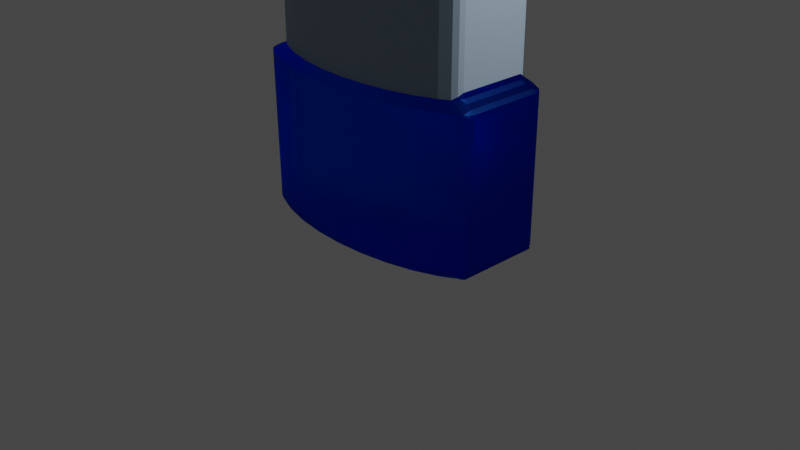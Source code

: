 # Source: blend.blend  (saved by Blender 3.3.6; exported with 4.5.12 LTS)
import bpy
from mathutils import Matrix  # noqa: F401  (used for matrix-valued properties, if any)

bpy.ops.wm.read_factory_settings(use_empty=True)
scene = bpy.context.scene
scene.name = 'Scene'

# ---- collections
col_collection = bpy.data.collections.new('Collection'); scene.collection.children.link(col_collection)

# ---- materials (node trees are filled in below, after node groups)
mat_x = bpy.data.materials.new('材质')
mat_001 = bpy.data.materials.new('材质.001')
mat_001.use_transparent_shadow = False
mat_002 = bpy.data.materials.new('材质.002')
mat_002.use_transparent_shadow = False

# ---- material node trees
mat_x.use_nodes = True; mat_x.node_tree.nodes.clear()
_N = mat_x.node_tree.nodes; _L = mat_x.node_tree.links
n0 = _N.new('ShaderNodeOutputMaterial'); n0.name = 'Material Output'; n0.location = (300, 300)
n1 = _N.new('ShaderNodeBsdfGlass'); n1.name = '玻璃 BSDF'; n1.location = (10, 300)
n1.distribution = 'BECKMANN'
n1.inputs[0].default_value = (0.03657, 0.2492, 1.0, 1.0)
n1.inputs[1].default_value = 0.5
n1.inputs[2].default_value = 1.45
_L.new(n1.outputs[0], n0.inputs[0])
n0.is_active_output = True
mat_001.use_nodes = True; mat_001.node_tree.nodes.clear()
_N = mat_001.node_tree.nodes; _L = mat_001.node_tree.links
n0 = _N.new('ShaderNodeBsdfPrincipled'); n0.name = 'Principled BSDF'; n0.location = (10, 300)
n0.distribution = 'GGX'
n0.subsurface_method = 'RANDOM_WALK_SKIN'
n0.inputs[0].default_value = (0.0009502, 0.0006245, 0.008383, 1.0)
n0.inputs[3].default_value = 1.45
n0.inputs[27].default_value = (0.0, 0.0, 0.0, 1.0)
n0.inputs[28].default_value = 1.0
n1 = _N.new('ShaderNodeOutputMaterial'); n1.name = 'Material Output'; n1.location = (300, 300)
_L.new(n0.outputs[0], n1.inputs[0])
n1.is_active_output = True
mat_002.use_nodes = True; mat_002.node_tree.nodes.clear()
_N = mat_002.node_tree.nodes; _L = mat_002.node_tree.links
n0 = _N.new('ShaderNodeBsdfPrincipled'); n0.name = 'Principled BSDF'; n0.location = (10, 300)
n0.distribution = 'GGX'
n0.subsurface_method = 'RANDOM_WALK_SKIN'
n0.inputs[0].default_value = (0.2546, 0.3429, 0.4323, 1.0)
n0.inputs[3].default_value = 1.45
n0.inputs[27].default_value = (0.0, 0.0, 0.0, 1.0)
n0.inputs[28].default_value = 1.0
n1 = _N.new('ShaderNodeOutputMaterial'); n1.name = 'Material Output'; n1.location = (300, 300)
_L.new(n0.outputs[0], n1.inputs[0])
n1.is_active_output = True

# ---- world
world_world = bpy.data.worlds.new('World'); scene.world = world_world
world_world.use_nodes = True; world_world.node_tree.nodes.clear()
_N = world_world.node_tree.nodes; _L = world_world.node_tree.links
n0 = _N.new('ShaderNodeOutputWorld'); n0.name = 'World Output'; n0.location = (300, 300)
n1 = _N.new('ShaderNodeBackground'); n1.name = 'Background'; n1.location = (10, 300)
n1.inputs[0].default_value = (0.05088, 0.05088, 0.05088, 1.0)
_L.new(n1.outputs[0], n0.inputs[0])
n0.is_active_output = True
world_world.color = (0.05088, 0.05088, 0.05088)
world_world.use_sun_shadow = False
world_world.sun_shadow_jitter_overblur = 0.0

# ---- cameras
cam_camera = bpy.data.cameras.new('Camera')
cam_camera.clip_end = 100.0
cam_camera.ortho_scale = 7.314

# ---- lights
light_light = bpy.data.lights.new('Light', 'POINT')
light_light.transmission_factor = 0.0
light_light.energy = 1000.0
light_light.shadow_soft_size = 0.1
light_light.shadow_maximum_resolution = 0.006
light_light.use_absolute_resolution = True

# ---- meshes
me_x = bpy.data.meshes.new('圆环')
me_x.from_pydata([(-0.1284, 0.4374, 5.924), (2.578e-08, 0.4559, 5.924), (-0.2465, 0.3835, 5.924), (-0.3445, 0.2985, 5.924), (-0.4147, 0.1894, 5.924), (-0.4512, 0.06488, 5.924), (-0.4147, -0.1894, 5.924), (-0.4512, -0.06488, 5.924), (-0.3445, -0.2985, 5.924), (-0.2465, -0.3835, 5.924), (-0.1284, -0.4374, 5.924), (-1.407e-08, -0.4559, 5.924), (0.1284, -0.4374, 5.924), (0.2465, -0.3835, 5.924), (0.3445, -0.2985, 5.924), (0.4147, -0.1894, 5.924), (0.4512, -0.06488, 5.924), (0.4512, 0.06488, 5.924), (0.4147, 0.1894, 5.924), (0.3445, 0.2985, 5.924), (0.2465, 0.3835, 5.924), (0.1284, 0.4374, 5.924), (0.2843, -0.7172, 1.684), (0.2843, -0.7172, 3.755), (0.8096, -0.608, 3.755), (0.8096, -0.608, 1.684), (0.5576, -0.6756, 1.684), (0.5576, -0.6756, 3.755), (0.5576, 0.6756, 1.684), (0.5576, 0.6756, 3.755), (0.2843, 0.7172, 1.684), (0.2843, 0.7172, 3.755), (0.0, 0.7312, 1.684), (0.0, 0.7312, 3.755), (-0.2843, 0.7172, 1.684), (-0.2843, 0.7172, 3.755), (-0.5576, 0.6756, 1.684), (-0.5576, 0.6756, 3.755), (-0.8096, 0.608, 1.684), (-0.8096, 0.608, 3.755), (-1.03, 0.5171, 1.684), (-1.03, 0.5171, 3.755), (-1.163, -0.5837, 4.013), (-1.163, -0.5837, 1.426), (0.3209, 0.8097, 4.013), (0.3209, 0.8097, 1.426), (0.6295, 0.7627, 1.426), (0.6295, 0.7627, 4.013), (1.163, -0.5837, 4.013), (1.163, -0.5837, 1.426), (0.914, -0.6864, 1.426), (0.914, -0.6864, 4.013), (-0.914, -0.6864, 4.013), (-0.914, -0.6864, 1.426), (0.0, 0.8255, 4.013), (0.0, 0.8255, 1.426), (-0.6295, -0.7627, 4.013), (-0.6295, -0.7627, 1.426), (-0.3209, 0.8097, 4.013), (-0.3209, 0.8097, 1.426), (-0.3209, -0.8097, 4.013), (-0.3209, -0.8097, 1.426), (-0.6295, 0.7627, 4.013), (-0.6295, 0.7627, 1.426), (0.0, -0.8255, 4.013), (0.0, -0.8255, 1.426), (-0.914, 0.6864, 4.013), (-0.914, 0.6864, 1.426), (1.163, 0.5837, 4.013), (1.163, 0.5837, 1.426), (0.3209, -0.8097, 4.013), (0.3209, -0.8097, 1.426), (-1.163, 0.5837, 4.013), (-1.163, 0.5837, 1.426), (0.914, 0.6864, 4.013), (0.914, 0.6864, 1.426), (0.6295, -0.7627, 4.013), (0.6295, -0.7627, 1.426), (-1.163, -0.5837, 3.835), (-1.163, -0.5837, 1.604), (0.3209, 0.8097, 3.835), (0.3209, 0.8097, 1.604), (1.163, -0.5837, 3.835), (1.163, -0.5837, 1.604), (-0.914, -0.6864, 3.835), (-0.914, -0.6864, 1.604), (0.0, 0.8255, 3.835), (0.0, 0.8255, 1.604), (-0.6295, -0.7627, 3.835), (-0.6295, -0.7627, 1.604), (-0.3209, 0.8097, 3.835), (-0.3209, 0.8097, 1.604), (-0.3209, -0.8097, 3.835), (-0.3209, -0.8097, 1.604), (-0.6295, 0.7627, 3.835), (-0.6295, 0.7627, 1.604), (0.0, -0.8255, 3.835), (0.0, -0.8255, 1.604), (-0.914, 0.6864, 3.835), (-0.914, 0.6864, 1.604), (1.163, 0.5837, 1.604), (1.163, 0.5837, 3.835), (0.3209, -0.8097, 3.835), (0.3209, -0.8097, 1.604), (-1.163, 0.5837, 3.835), (-1.163, 0.5837, 1.604), (0.914, 0.6864, 1.604), (0.914, 0.6864, 3.835), (0.6295, 0.7627, 3.835), (0.6295, 0.7627, 1.604), (0.6295, -0.7627, 3.835), (0.6295, -0.7627, 1.604), (0.914, -0.6864, 1.604), (0.914, -0.6864, 3.835), (0.0, -0.7312, 3.755), (0.0, -0.7312, 1.684), (-0.2843, -0.7172, 3.755), (-0.2843, -0.7172, 1.684), (-0.5576, -0.6756, 3.755), (-0.5576, -0.6756, 1.684), (-0.8096, -0.608, 3.755), (-0.8096, -0.608, 1.684), (-1.03, -0.5171, 3.755), (-1.03, -0.5171, 1.684), (1.03, -0.5171, 3.755), (1.03, -0.5171, 1.684), (1.03, 0.5171, 1.684), (1.03, 0.5171, 3.755), (0.8096, 0.608, 1.684), (0.8096, 0.608, 3.755), (-0.3209, 0.8097, 5.439), (0.0, 0.8255, 5.439), (-0.6295, 0.7627, 5.439), (-0.914, 0.6864, 5.439), (-1.163, 0.5837, 5.439), (-1.163, -0.5837, 5.439), (-0.914, -0.6864, 5.439), (-0.6295, -0.7627, 5.439), (-0.3209, -0.8097, 5.439), (0.0, -0.8255, 5.439), (0.3209, -0.8097, 5.439), (0.6295, -0.7627, 5.439), (0.914, -0.6864, 5.439), (1.163, -0.5837, 5.439), (1.163, 0.5837, 5.439), (0.914, 0.6864, 5.439), (0.6295, 0.7627, 5.439), (0.3209, 0.8097, 5.439), (-0.2796, 0.5971, 5.924), (-7.914e-10, 0.6109, 5.924), (-0.5471, 0.5564, 5.924), (-0.791, 0.4911, 5.924), (-1.0, 0.4051, 5.924), (-1.0, -0.4051, 5.924), (-0.791, -0.4911, 5.924), (-0.5471, -0.5564, 5.924), (-0.2796, -0.5971, 5.924), (-7.914e-10, -0.6109, 5.924), (0.2796, -0.5971, 5.924), (0.5471, -0.5564, 5.924), (0.791, -0.4911, 5.924), (1.0, -0.4051, 5.924), (1.0, 0.4051, 5.924), (0.791, 0.4911, 5.924), (0.5471, 0.5564, 5.924), (0.2796, 0.5971, 5.924), (0.4147, -0.1894, 7.128), (0.3445, -0.2985, 7.128), (-0.3445, -0.2985, 7.128), (-0.4147, -0.1894, 7.128), (-2.397e-07, 0.4559, 7.128), (0.1284, 0.4374, 7.128), (0.4512, -0.06488, 7.128), (-0.2465, -0.3835, 7.128), (-0.1284, 0.4374, 7.128), (0.4512, 0.06488, 7.128), (-0.1284, -0.4374, 7.128), (-0.2465, 0.3835, 7.128), (-0.4512, -0.06488, 7.128), (-0.4512, 0.06488, 7.128), (-2.796e-07, -0.4559, 7.128), (-0.3445, 0.2985, 7.128), (0.4147, 0.1894, 7.128), (0.1284, -0.4374, 7.128), (-0.4147, 0.1894, 7.128), (0.3445, 0.2985, 7.128), (0.2465, -0.3835, 7.128), (0.2465, 0.3835, 7.128), (0.2954, -0.256, 5.955), (-0.3556, -0.1624, 5.955), (0.1101, 0.375, 5.955), (-0.3869, 0.05563, 5.955), (0.3556, -0.1624, 5.955), (-0.2954, -0.256, 5.955), (1.057e-08, 0.3909, 5.955), (0.3869, -0.05563, 5.955), (-0.2113, -0.3288, 5.955), (-0.1101, 0.375, 5.955), (0.3869, 0.05563, 5.955), (-0.1101, -0.375, 5.955), (-0.2113, 0.3288, 5.955), (-0.3869, -0.05563, 5.955), (-1.372e-08, -0.3909, 5.955), (-0.2954, 0.256, 5.955), (0.3556, 0.1624, 5.955), (0.1101, -0.375, 5.955), (-0.3556, 0.1624, 5.955), (0.2954, 0.256, 5.955), (0.2113, -0.3288, 5.955), (0.2113, 0.3288, 5.955), (0.3556, -0.1624, 6.252), (-0.2954, -0.256, 6.252), (-5.31e-08, 0.3909, 6.252), (0.3869, -0.05563, 6.252), (-0.2113, -0.3288, 6.252), (-0.1101, 0.375, 6.252), (0.3869, 0.05563, 6.252), (-0.1101, -0.375, 6.252), (-0.2113, 0.3288, 6.252), (-0.3869, -0.05563, 6.252), (-7.676e-08, -0.3909, 6.252), (-0.2954, 0.256, 6.252), (0.3556, 0.1624, 6.252), (0.1101, -0.375, 6.252), (-0.3556, 0.1624, 6.252), (0.2954, 0.256, 6.252), (0.2113, -0.3288, 6.252), (0.2113, 0.3288, 6.252), (0.2954, -0.256, 6.252), (-0.3556, -0.1624, 6.252), (0.1101, 0.375, 6.252), (-0.3869, 0.05563, 6.252), (0.4147, -0.1894, 6.338), (-0.3445, -0.2985, 6.338), (-6.553e-08, 0.4559, 6.338), (0.4512, -0.06488, 6.338), (-0.2465, -0.3835, 6.338), (-0.1284, 0.4374, 6.338), (0.4512, 0.06488, 6.338), (-0.1284, -0.4374, 6.338), (-0.2465, 0.3835, 6.338), (-0.4512, -0.06488, 6.338), (-1.054e-07, -0.4559, 6.338), (-0.3445, 0.2985, 6.338), (0.4147, 0.1894, 6.338), (0.1284, -0.4374, 6.338), (-0.4147, 0.1894, 6.338), (0.3445, 0.2985, 6.338), (0.2465, -0.3835, 6.338), (0.2465, 0.3835, 6.338), (0.3445, -0.2985, 6.338), (-0.4147, -0.1894, 6.338), (0.1284, 0.4374, 6.338), (-0.4512, 0.06488, 6.338), (-0.1284, 0.4374, 7.259), (-0.1191, 0.4058, 7.291), (-0.1277, 0.435, 7.271), (-0.1257, 0.4281, 7.282), (-0.1227, 0.4179, 7.289), (-2.822e-07, 0.4229, 7.291), (-2.685e-07, 0.4559, 7.259), (-2.792e-07, 0.4355, 7.289), (-2.755e-07, 0.4462, 7.282), (-2.718e-07, 0.4534, 7.271), (-0.2465, 0.3835, 7.259), (-0.2286, 0.3558, 7.291), (-0.2451, 0.3814, 7.271), (-0.2412, 0.3754, 7.282), (-0.2355, 0.3664, 7.289), (-0.3445, 0.2985, 7.259), (-0.3196, 0.2769, 7.291), (-0.3426, 0.2969, 7.271), (-0.3372, 0.2922, 7.282), (-0.3291, 0.2852, 7.289), (-0.4147, 0.1894, 7.259), (-0.3847, 0.1757, 7.291), (-0.4124, 0.1883, 7.271), (-0.4059, 0.1854, 7.282), (-0.3962, 0.1809, 7.289), (-0.4512, 0.06488, 7.259), (-0.4186, 0.06018, 7.291), (-0.4487, 0.06452, 7.271), (-0.4417, 0.0635, 7.282), (-0.4311, 0.06198, 7.289), (-0.4147, -0.1894, 7.259), (-0.3847, -0.1757, 7.291), (-0.4124, -0.1883, 7.271), (-0.4059, -0.1854, 7.282), (-0.3962, -0.1809, 7.289), (-0.4186, -0.06018, 7.291), (-0.4512, -0.06488, 7.259), (-0.4311, -0.06198, 7.289), (-0.4417, -0.0635, 7.282), (-0.4487, -0.06452, 7.271), (-0.3445, -0.2985, 7.259), (-0.3196, -0.2769, 7.291), (-0.3426, -0.2969, 7.271), (-0.3372, -0.2922, 7.282), (-0.3291, -0.2852, 7.289), (-0.2465, -0.3835, 7.259), (-0.2286, -0.3558, 7.291), (-0.2451, -0.3814, 7.271), (-0.2412, -0.3754, 7.282), (-0.2355, -0.3664, 7.289), (-0.1284, -0.4374, 7.259), (-0.1191, -0.4058, 7.291), (-0.1277, -0.435, 7.271), (-0.1257, -0.4281, 7.282), (-0.1227, -0.4179, 7.289), (-3.084e-07, -0.4559, 7.259), (-3.083e-07, -0.4229, 7.291), (-3.106e-07, -0.4534, 7.271), (-3.114e-07, -0.4462, 7.282), (-3.105e-07, -0.4355, 7.289), (0.1284, -0.4374, 7.259), (0.1191, -0.4058, 7.291), (0.1277, -0.435, 7.271), (0.1257, -0.4281, 7.282), (0.1227, -0.4179, 7.289), (0.2465, -0.3835, 7.259), (0.2286, -0.3558, 7.291), (0.2451, -0.3814, 7.271), (0.2412, -0.3754, 7.282), (0.2355, -0.3664, 7.289), (0.3445, -0.2985, 7.259), (0.3196, -0.2769, 7.291), (0.3426, -0.2969, 7.271), (0.3372, -0.2922, 7.282), (0.3291, -0.2852, 7.289), (0.4147, -0.1894, 7.259), (0.3847, -0.1757, 7.291), (0.4124, -0.1883, 7.271), (0.4059, -0.1854, 7.282), (0.3962, -0.1809, 7.289), (0.4512, -0.06488, 7.259), (0.4186, -0.06018, 7.291), (0.4487, -0.06452, 7.271), (0.4417, -0.0635, 7.282), (0.4311, -0.06198, 7.289), (0.4512, 0.06488, 7.259), (0.4186, 0.06018, 7.291), (0.4487, 0.06452, 7.271), (0.4417, 0.0635, 7.282), (0.4311, 0.06198, 7.289), (0.4147, 0.1894, 7.259), (0.3847, 0.1757, 7.291), (0.4124, 0.1883, 7.271), (0.4059, 0.1854, 7.282), (0.3962, 0.1809, 7.289), (0.3445, 0.2985, 7.259), (0.3196, 0.2769, 7.291), (0.3426, 0.2969, 7.271), (0.3372, 0.2922, 7.282), (0.3291, 0.2852, 7.289), (0.2465, 0.3835, 7.259), (0.2286, 0.3558, 7.291), (0.2451, 0.3814, 7.271), (0.2412, 0.3754, 7.282), (0.2355, 0.3664, 7.289), (0.1284, 0.4374, 7.259), (0.1191, 0.4058, 7.291), (0.1277, 0.435, 7.271), (0.1257, 0.4281, 7.282), (0.1227, 0.4179, 7.289), (0.0, 0.8255, 0.05294), (0.0, 0.7725, 0.0), (0.0, 0.81, 0.01551), (-0.3156, 0.7569, 0.0), (-0.3209, 0.8097, 0.05294), (-0.3194, 0.7942, 0.01551), (-0.6187, 0.7108, 0.0), (-0.6295, 0.7627, 0.05294), (-0.6264, 0.7475, 0.01551), (-0.8969, 0.6362, 0.0), (-0.914, 0.6864, 0.05294), (-0.909, 0.6717, 0.01551), (-1.139, 0.5364, 0.0), (-1.163, 0.5837, 0.05294), (-1.156, 0.5699, 0.01551), (-1.315, 0.429, 0.0), (-1.352, 0.4499, 0.01551), (-1.315, -0.429, 0.0), (-1.352, -0.4499, 0.01551), (-1.139, -0.5364, 0.0), (-1.163, -0.5837, 0.05294), (-1.156, -0.5699, 0.01551), (-0.8969, -0.6362, 0.0), (-0.914, -0.6864, 0.05294), (-0.909, -0.6717, 0.01551), (-0.6187, -0.7108, 0.0), (-0.6295, -0.7627, 0.05294), (-0.6264, -0.7475, 0.01551), (-0.3156, -0.7569, 0.0), (-0.3209, -0.8097, 0.05294), (-0.3194, -0.7942, 0.01551), (0.0, -0.7725, 0.0), (0.0, -0.8255, 0.05294), (0.0, -0.81, 0.01551), (0.3156, -0.7569, 0.0), (0.3209, -0.8097, 0.05294), (0.3194, -0.7942, 0.01551), (0.6187, -0.7108, 0.0), (0.6295, -0.7627, 0.05294), (0.6264, -0.7475, 0.01551), (0.8969, -0.6362, 0.0), (0.914, -0.6864, 0.05294), (0.909, -0.6717, 0.01551), (1.139, -0.5364, 0.0), (1.163, -0.5837, 0.05294), (1.156, -0.5699, 0.01551), (1.315, -0.429, 0.0), (1.352, -0.4499, 0.01551), (1.315, 0.429, 0.0), (1.352, 0.4499, 0.01551), (1.139, 0.5364, 0.0), (1.163, 0.5837, 0.05294), (1.156, 0.5699, 0.01551), (0.8969, 0.6362, 0.0), (0.914, 0.6864, 0.05294), (0.909, 0.6717, 0.01551), (0.6187, 0.7108, 0.0), (0.6295, 0.7627, 0.05294), (0.6264, 0.7475, 0.01551), (0.3156, 0.7569, 0.0), (0.3209, 0.8097, 0.05294), (0.3194, 0.7942, 0.01551), (1.368, -0.3986, 3.953), (1.368, -0.3986, 4.073), (1.314, -0.4916, 4.013), (1.368, -0.3986, 4.013), (1.358, -0.4388, 4.013), (1.352, -0.4507, 4.044), (1.352, -0.4507, 3.983), (1.368, -0.3986, 1.366), (1.368, -0.3986, 1.486), (1.314, -0.4917, 1.426), (1.368, -0.3986, 1.426), (1.358, -0.4388, 1.426), (1.352, -0.4507, 1.456), (1.352, -0.4507, 1.395), (1.368, 0.3986, 3.953), (1.314, 0.4916, 4.013), (1.368, 0.3986, 4.073), (1.352, 0.4507, 3.983), (1.358, 0.4388, 4.013), (1.352, 0.4507, 4.044), (1.368, 0.3986, 4.013), (1.368, 0.3986, 1.366), (1.314, 0.4917, 1.426), (1.368, 0.3986, 1.486), (1.352, 0.4507, 1.395), (1.358, 0.4388, 1.426), (1.352, 0.4507, 1.456), (1.368, 0.3986, 1.426), (1.368, -0.3986, 1.544), (1.313, -0.388, 1.628), (1.314, -0.4919, 1.604), (1.352, -0.3933, 1.593), (1.345, -0.4359, 1.597), (1.315, -0.444, 1.62), (1.352, -0.4508, 1.573), (1.313, -0.388, 3.811), (1.368, -0.3986, 3.895), (1.314, -0.4919, 3.835), (1.352, -0.3933, 3.846), (1.345, -0.4359, 3.842), (1.352, -0.4508, 3.866), (1.315, -0.444, 3.819), (1.313, 0.388, 1.628), (1.368, 0.3986, 1.544), (1.314, 0.4919, 1.604), (1.352, 0.3933, 1.593), (1.345, 0.4359, 1.597), (1.352, 0.4508, 1.573), (1.315, 0.444, 1.62), (1.313, 0.388, 3.811), (1.314, 0.4919, 3.835), (1.368, 0.3986, 3.895), (1.315, 0.444, 3.819), (1.345, 0.4359, 3.842), (1.352, 0.4508, 3.866), (1.352, 0.3933, 3.846), (1.134, -0.4591, 1.684), (1.246, -0.3759, 1.659), (1.191, -0.3669, 1.744), (1.189, -0.4211, 1.677), (1.19, -0.4088, 1.692), (1.207, -0.3714, 1.694), (1.174, -0.4187, 1.714), (1.191, -0.3669, 3.695), (1.246, -0.3759, 3.78), (1.134, -0.4591, 3.755), (1.207, -0.3714, 3.745), (1.19, -0.4088, 3.747), (1.189, -0.4211, 3.762), (1.174, -0.4187, 3.725), (1.246, 0.3759, 1.659), (1.134, 0.4591, 1.684), (1.191, 0.3669, 1.744), (1.189, 0.4211, 1.677), (1.19, 0.4088, 1.692), (1.174, 0.4187, 1.714), (1.207, 0.3714, 1.694), (1.246, 0.3759, 3.78), (1.191, 0.3669, 3.695), (1.134, 0.4591, 3.755), (1.207, 0.3714, 3.745), (1.19, 0.4088, 3.747), (1.174, 0.4187, 3.725), (1.189, 0.4211, 3.762), (1.341, -0.3853, 5.493), (1.314, -0.4916, 5.439), (1.368, -0.3986, 5.379), (1.336, -0.4431, 5.471), (1.353, -0.4352, 5.439), (1.352, -0.4507, 5.409), (1.36, -0.392, 5.437), (1.341, 0.3853, 5.493), (1.368, 0.3986, 5.379), (1.314, 0.4916, 5.439), (1.36, 0.392, 5.437), (1.353, 0.4352, 5.439), (1.352, 0.4507, 5.409), (1.336, 0.4431, 5.471), (1.068, -0.3751, 5.924), (1.153, -0.3, 5.87), (1.117, -0.3423, 5.908), (1.153, 0.3, 5.87), (1.068, 0.3751, 5.924), (1.117, 0.3423, 5.908), (1.368, -0.3986, 0.1129), (1.316, -0.469, 0.00848), (1.353, -0.4441, 0.05749), (1.368, 0.3986, 0.1129), (1.316, 0.469, 0.00848), (1.353, 0.4441, 0.05749), (-1.246, 0.3759, 3.78), (-1.134, 0.4591, 3.755), (-1.191, 0.3669, 3.695), (-1.189, 0.4211, 3.762), (-1.19, 0.4088, 3.747), (-1.174, 0.4187, 3.725), (-1.207, 0.3714, 3.745), (-1.246, 0.3759, 1.659), (-1.191, 0.3669, 1.744), (-1.134, 0.4591, 1.684), (-1.207, 0.3714, 1.694), (-1.19, 0.4088, 1.692), (-1.174, 0.4187, 1.714), (-1.189, 0.4211, 1.677), (-1.368, -0.3986, 1.366), (-1.314, -0.4917, 1.426), (-1.368, -0.3986, 1.486), (-1.352, -0.4507, 1.395), (-1.358, -0.4388, 1.426), (-1.352, -0.4507, 1.456), (-1.368, -0.3986, 1.426), (-1.368, -0.3986, 3.953), (-1.314, -0.4916, 4.013), (-1.368, -0.3986, 4.073), (-1.352, -0.4507, 3.983), (-1.358, -0.4388, 4.013), (-1.352, -0.4507, 4.044), (-1.368, -0.3986, 4.013), (-1.368, 0.3986, 1.366), (-1.368, 0.3986, 1.486), (-1.314, 0.4917, 1.426), (-1.368, 0.3986, 1.426), (-1.358, 0.4388, 1.426), (-1.352, 0.4507, 1.456), (-1.352, 0.4507, 1.395), (-1.368, 0.3986, 3.953), (-1.368, 0.3986, 4.073), (-1.314, 0.4916, 4.013), (-1.368, 0.3986, 4.013), (-1.358, 0.4388, 4.013), (-1.352, 0.4507, 4.044), (-1.352, 0.4507, 3.983), (-1.313, -0.388, 3.811), (-1.314, -0.4919, 3.835), (-1.368, -0.3986, 3.895), (-1.315, -0.444, 3.819), (-1.345, -0.4359, 3.842), (-1.352, -0.4508, 3.866), (-1.352, -0.3933, 3.846), (-1.313, -0.388, 1.628), (-1.368, -0.3986, 1.544), (-1.314, -0.4919, 1.604), (-1.352, -0.3933, 1.593), (-1.345, -0.4359, 1.597), (-1.352, -0.4508, 1.573), (-1.315, -0.444, 1.62), (-1.313, 0.388, 1.628), (-1.314, 0.4919, 1.604), (-1.368, 0.3986, 1.544), (-1.315, 0.444, 1.62), (-1.345, 0.4359, 1.597), (-1.352, 0.4508, 1.573), (-1.352, 0.3933, 1.593), (-1.313, 0.388, 3.811), (-1.368, 0.3986, 3.895), (-1.314, 0.4919, 3.835), (-1.352, 0.3933, 3.846), (-1.345, 0.4359, 3.842), (-1.352, 0.4508, 3.866), (-1.315, 0.444, 3.819), (-1.134, -0.4591, 3.755), (-1.246, -0.3759, 3.78), (-1.191, -0.3669, 3.695), (-1.189, -0.4211, 3.762), (-1.19, -0.4088, 3.747), (-1.207, -0.3714, 3.745), (-1.174, -0.4187, 3.725), (-1.191, -0.3669, 1.744), (-1.246, -0.3759, 1.659), (-1.134, -0.4591, 1.684), (-1.207, -0.3714, 1.694), (-1.19, -0.4088, 1.692), (-1.189, -0.4211, 1.677), (-1.174, -0.4187, 1.714), (-1.341, 0.3853, 5.493), (-1.314, 0.4916, 5.439), (-1.368, 0.3986, 5.379), (-1.336, 0.4431, 5.471), (-1.353, 0.4352, 5.439), (-1.352, 0.4507, 5.409), (-1.36, 0.392, 5.437), (-1.341, -0.3853, 5.493), (-1.368, -0.3986, 5.379), (-1.314, -0.4916, 5.439), (-1.36, -0.392, 5.437), (-1.353, -0.4352, 5.439), (-1.352, -0.4507, 5.409), (-1.336, -0.4431, 5.471), (-1.068, 0.3751, 5.924), (-1.153, 0.3, 5.87), (-1.117, 0.3423, 5.908), (-1.153, -0.3, 5.87), (-1.068, -0.3751, 5.924), (-1.117, -0.3423, 5.908), (-1.368, 0.3986, 0.1129), (-1.316, 0.469, 0.00848), (-1.353, 0.4441, 0.05749), (-1.368, -0.3986, 0.1129), (-1.316, -0.469, 0.00848), (-1.353, -0.4441, 0.05749), (3.164e-09, 0.6823, 0.03398), (-0.2788, 0.6685, 0.03398), (-0.5464, 0.6278, 0.03398), (-0.7922, 0.5619, 0.03398), (-1.006, 0.4737, 0.03398), (-1.161, 0.3789, 0.03398), (-1.161, -0.3789, 0.03398), (-1.006, -0.4737, 0.03398), (-0.7922, -0.5619, 0.03398), (-0.5464, -0.6278, 0.03398), (-0.2788, -0.6685, 0.03398), (3.164e-09, -0.6823, 0.03398), (0.2788, -0.6685, 0.03398), (0.5464, -0.6278, 0.03398), (0.7922, -0.5619, 0.03398), (1.006, -0.4737, 0.03398), (1.161, -0.3789, 0.03398), (1.161, 0.3789, 0.03398), (1.006, 0.4737, 0.03398), (0.7922, 0.5619, 0.03398), (0.5464, 0.6278, 0.03398), (0.2788, 0.6685, 0.03398), (-0.1158, 0.3944, 7.282), (-2.732e-07, 0.411, 7.282), (-0.2222, 0.3458, 7.282), (-0.3106, 0.2692, 7.282), (-0.3739, 0.1707, 7.282), (-0.4068, 0.0585, 7.282), (-0.3739, -0.1707, 7.282), (-0.4068, -0.0585, 7.282), (-0.3106, -0.2692, 7.282), (-0.2222, -0.3458, 7.282), (-0.1158, -0.3944, 7.282), (-2.985e-07, -0.411, 7.282), (0.1158, -0.3944, 7.282), (0.2222, -0.3458, 7.282), (0.3106, -0.2692, 7.282), (0.3739, -0.1707, 7.282), (0.4068, -0.0585, 7.282), (0.4068, 0.0585, 7.282), (0.3739, 0.1707, 7.282), (0.3106, 0.2692, 7.282), (0.2222, 0.3458, 7.282), (0.1158, 0.3944, 7.282)], [], [(424, 364, 55, 45), (166, 172, 334, 329), (387, 390, 57, 53), (368, 371, 63, 59), (68, 441, 476, 101), (384, 387, 53, 43), (456, 83, 49, 435), (390, 393, 61, 57), (379, 376, 650, 651), (83, 456, 482, 125), (393, 396, 65, 61), (371, 374, 67, 63), (44, 54, 131, 147), (396, 399, 71, 65), (374, 377, 73, 67), (415, 418, 75, 69), (399, 402, 77, 71), (573, 72, 104, 601), (418, 421, 46, 75), (402, 405, 50, 77), (64, 70, 140, 139), (469, 454, 434, 449), (52, 56, 137, 136), (76, 51, 142, 141), (74, 47, 146, 145), (78, 579, 606, 122), (85, 79, 43, 53), (70, 76, 141, 140), (68, 74, 145, 144), (66, 72, 134, 133), (60, 64, 139, 138), (79, 587, 551, 43), (62, 66, 133, 132), (42, 558, 579, 78), (100, 470, 448, 69), (58, 62, 132, 130), (56, 60, 138, 137), (428, 48, 82, 463), (54, 58, 130, 131), (405, 408, 49, 50), (421, 424, 45, 46), (640, 643, 550, 564), (51, 48, 143, 142), (47, 44, 147, 146), (572, 559, 628, 622), (578, 599, 536, 607), (51, 76, 110, 113), (47, 74, 107, 108), (72, 573, 621, 134), (76, 70, 102, 110), (74, 68, 101, 107), (72, 66, 98, 104), (70, 64, 96, 102), (441, 68, 144, 519), (66, 62, 94, 98), (558, 42, 135, 629), (644, 384, 43, 551), (62, 58, 90, 94), (60, 56, 88, 92), (427, 442, 518, 512), (58, 54, 86, 90), (48, 51, 113, 82), (48, 428, 511, 143), (54, 44, 80, 86), (530, 533, 447, 433), (44, 47, 108, 80), (593, 105, 73, 566), (42, 52, 136, 135), (87, 81, 45, 55), (56, 52, 84, 88), (557, 571, 600, 580), (81, 109, 46, 45), (83, 112, 50, 49), (89, 85, 53, 57), (91, 87, 55, 59), (408, 531, 435, 49), (93, 89, 57, 61), (95, 91, 59, 63), (64, 60, 92, 96), (97, 93, 61, 65), (99, 95, 63, 67), (534, 415, 69, 448), (103, 97, 65, 71), (105, 99, 67, 73), (106, 100, 69, 75), (111, 103, 71, 77), (377, 641, 566, 73), (109, 106, 75, 46), (112, 111, 77, 50), (110, 102, 23, 27), (592, 585, 614, 543), (87, 91, 34, 32), (103, 111, 26, 22), (88, 84, 120, 118), (475, 461, 490, 503), (85, 89, 119, 121), (94, 90, 35, 37), (82, 113, 24, 124), (113, 110, 27, 24), (108, 107, 129, 29), (91, 95, 36, 34), (112, 83, 125, 25), (106, 109, 28, 128), (92, 88, 118, 116), (470, 100, 126, 497), (111, 112, 25, 26), (107, 101, 127, 129), (89, 93, 117, 119), (98, 94, 37, 39), (95, 99, 38, 36), (455, 468, 496, 483), (52, 42, 78, 84), (38, 40, 41, 39), (36, 38, 39, 37), (34, 36, 37, 35), (32, 34, 35, 33), (30, 32, 33, 31), (28, 30, 31, 29), (26, 25, 24, 27), (22, 26, 27, 23), (115, 22, 23, 114), (117, 115, 114, 116), (119, 117, 116, 118), (121, 119, 118, 120), (123, 121, 120, 122), (634, 152, 134, 621), (497, 126, 127, 505), (25, 125, 124, 24), (125, 482, 491, 124), (105, 593, 545, 40), (524, 161, 143, 511), (126, 128, 129, 127), (128, 28, 29, 129), (463, 82, 124, 491), (90, 86, 33, 35), (79, 85, 121, 123), (586, 594, 565, 552), (84, 78, 122, 120), (40, 545, 537, 41), (97, 103, 22, 115), (544, 613, 608, 538), (81, 87, 32, 30), (102, 96, 114, 23), (101, 476, 505, 127), (86, 80, 31, 33), (615, 123, 122, 606), (99, 105, 40, 38), (587, 79, 123, 615), (104, 98, 39, 41), (93, 97, 115, 117), (484, 498, 504, 489), (109, 81, 30, 28), (96, 92, 116, 114), (100, 106, 128, 126), (80, 108, 29, 31), (148, 149, 131, 130), (150, 148, 130, 132), (151, 150, 132, 133), (152, 151, 133, 134), (637, 635, 620, 627), (5, 4, 152, 634), (154, 153, 135, 136), (155, 154, 136, 137), (156, 155, 137, 138), (157, 156, 138, 139), (158, 157, 139, 140), (159, 158, 140, 141), (160, 159, 141, 142), (161, 160, 142, 143), (527, 525, 510, 517), (162, 528, 519, 144), (153, 638, 629, 135), (16, 15, 161, 524), (163, 162, 144, 145), (164, 163, 145, 146), (165, 164, 146, 147), (149, 165, 147, 131), (0, 1, 149, 148), (2, 0, 148, 150), (3, 2, 150, 151), (4, 3, 151, 152), (7, 5, 634, 638), (380, 382, 644, 641), (8, 6, 153, 154), (9, 8, 154, 155), (10, 9, 155, 156), (11, 10, 156, 157), (12, 11, 157, 158), (13, 12, 158, 159), (14, 13, 159, 160), (15, 14, 160, 161), (17, 16, 524, 528), (18, 17, 528, 162), (6, 7, 638, 153), (411, 413, 534, 531), (19, 18, 162, 163), (20, 19, 163, 164), (21, 20, 164, 165), (1, 21, 165, 149), (174, 177, 264, 254), (168, 173, 299, 294), (177, 181, 269, 264), (172, 175, 339, 334), (173, 176, 304, 299), (285, 295, 676, 674), (175, 182, 344, 339), (176, 180, 309, 304), (171, 170, 260, 359), (178, 169, 284, 290), (180, 183, 314, 309), (181, 184, 274, 269), (182, 185, 349, 344), (183, 186, 319, 314), (184, 179, 279, 274), (185, 187, 354, 349), (186, 167, 324, 319), (179, 178, 290, 279), (187, 171, 359, 354), (167, 166, 329, 324), (169, 168, 294, 284), (249, 252, 171, 187), (241, 251, 169, 178), (248, 250, 167, 186), (247, 249, 187, 185), (246, 253, 179, 184), (245, 248, 186, 183), (244, 247, 185, 182), (243, 246, 184, 181), (242, 245, 183, 180), (238, 244, 182, 175), (240, 243, 181, 177), (239, 242, 180, 176), (253, 241, 178, 179), (237, 240, 177, 174), (236, 239, 176, 173), (235, 238, 175, 172), (234, 237, 174, 170), (233, 236, 173, 168), (232, 235, 172, 166), (252, 234, 170, 171), (251, 233, 168, 169), (250, 232, 166, 167), (14, 15, 192, 188), (6, 8, 193, 189), (21, 1, 194, 190), (15, 16, 195, 192), (8, 9, 196, 193), (1, 0, 197, 194), (16, 17, 198, 195), (9, 10, 199, 196), (0, 2, 200, 197), (5, 7, 201, 191), (10, 11, 202, 199), (2, 3, 203, 200), (17, 18, 204, 198), (11, 12, 205, 202), (3, 4, 206, 203), (18, 19, 207, 204), (12, 13, 208, 205), (4, 5, 191, 206), (19, 20, 209, 207), (13, 14, 188, 208), (7, 6, 189, 201), (20, 21, 190, 209), (188, 192, 210, 228), (189, 193, 211, 229), (190, 194, 212, 230), (192, 195, 213, 210), (193, 196, 214, 211), (194, 197, 215, 212), (195, 198, 216, 213), (196, 199, 217, 214), (197, 200, 218, 215), (191, 201, 219, 231), (199, 202, 220, 217), (200, 203, 221, 218), (198, 204, 222, 216), (202, 205, 223, 220), (203, 206, 224, 221), (204, 207, 225, 222), (205, 208, 226, 223), (206, 191, 231, 224), (207, 209, 227, 225), (208, 188, 228, 226), (201, 189, 229, 219), (209, 190, 230, 227), (228, 210, 232, 250), (229, 211, 233, 251), (230, 212, 234, 252), (210, 213, 235, 232), (211, 214, 236, 233), (212, 215, 237, 234), (213, 216, 238, 235), (214, 217, 239, 236), (215, 218, 240, 237), (231, 219, 241, 253), (217, 220, 242, 239), (218, 221, 243, 240), (216, 222, 244, 238), (220, 223, 245, 242), (221, 224, 246, 243), (222, 225, 247, 244), (223, 226, 248, 245), (224, 231, 253, 246), (225, 227, 249, 247), (226, 228, 250, 248), (219, 229, 251, 241), (227, 230, 252, 249), (255, 259, 261, 258), (258, 261, 262, 257), (257, 262, 263, 256), (256, 263, 260, 254), (265, 255, 258, 268), (268, 258, 257, 267), (267, 257, 256, 266), (266, 256, 254, 264), (270, 265, 268, 273), (273, 268, 267, 272), (272, 267, 266, 271), (271, 266, 264, 269), (275, 270, 273, 278), (278, 273, 272, 277), (277, 272, 271, 276), (276, 271, 269, 274), (280, 275, 278, 283), (283, 278, 277, 282), (282, 277, 276, 281), (281, 276, 274, 279), (285, 289, 291, 288), (288, 291, 292, 287), (287, 292, 293, 286), (286, 293, 290, 284), (295, 285, 288, 298), (298, 288, 287, 297), (297, 287, 286, 296), (296, 286, 284, 294), (300, 295, 298, 303), (303, 298, 297, 302), (302, 297, 296, 301), (301, 296, 294, 299), (305, 300, 303, 308), (308, 303, 302, 307), (307, 302, 301, 306), (306, 301, 299, 304), (310, 305, 308, 313), (313, 308, 307, 312), (312, 307, 306, 311), (311, 306, 304, 309), (315, 310, 313, 318), (318, 313, 312, 317), (317, 312, 311, 316), (316, 311, 309, 314), (320, 315, 318, 323), (323, 318, 317, 322), (322, 317, 316, 321), (321, 316, 314, 319), (325, 320, 323, 328), (328, 323, 322, 327), (327, 322, 321, 326), (326, 321, 319, 324), (330, 325, 328, 333), (333, 328, 327, 332), (332, 327, 326, 331), (331, 326, 324, 329), (335, 330, 333, 338), (338, 333, 332, 337), (337, 332, 331, 336), (336, 331, 329, 334), (334, 339, 341, 336), (336, 341, 342, 337), (337, 342, 343, 338), (338, 343, 340, 335), (279, 290, 293, 281), (281, 293, 292, 282), (282, 292, 291, 283), (283, 291, 289, 280), (345, 340, 343, 348), (348, 343, 342, 347), (347, 342, 341, 346), (346, 341, 339, 344), (350, 345, 348, 353), (353, 348, 347, 352), (352, 347, 346, 351), (351, 346, 344, 349), (355, 350, 353, 358), (358, 353, 352, 357), (357, 352, 351, 356), (356, 351, 349, 354), (360, 355, 358, 363), (363, 358, 357, 362), (362, 357, 356, 361), (361, 356, 354, 359), (259, 360, 363, 261), (261, 363, 362, 262), (262, 362, 361, 263), (263, 361, 359, 260), (170, 174, 254, 260), (368, 364, 366, 369), (369, 366, 365, 367), (371, 368, 369, 372), (372, 369, 367, 370), (374, 371, 372, 375), (375, 372, 370, 373), (377, 374, 375, 378), (378, 375, 373, 376), (384, 644, 382, 385), (380, 378, 376, 379), (385, 382, 381, 383), (387, 384, 385, 388), (388, 385, 383, 386), (390, 387, 388, 391), (391, 388, 386, 389), (393, 390, 391, 394), (394, 391, 389, 392), (396, 393, 394, 397), (397, 394, 392, 395), (399, 396, 397, 400), (400, 397, 395, 398), (402, 399, 400, 403), (403, 400, 398, 401), (405, 402, 403, 406), (406, 403, 401, 404), (408, 405, 406, 409), (409, 406, 404, 407), (415, 534, 413, 416), (411, 409, 407, 410), (410, 412, 413, 411), (531, 408, 409, 411), (379, 381, 382, 380), (641, 377, 378, 380), (416, 413, 412, 414), (418, 415, 416, 419), (419, 416, 414, 417), (421, 418, 419, 422), (422, 419, 417, 420), (424, 421, 422, 425), (425, 422, 420, 423), (364, 424, 425, 366), (366, 425, 423, 365), (364, 368, 59, 55), (426, 429, 430, 432), (427, 431, 430, 429), (428, 432, 430, 431), (433, 436, 437, 439), (434, 438, 437, 436), (435, 439, 437, 438), (440, 443, 444, 446), (441, 445, 444, 443), (442, 446, 444, 445), (447, 450, 451, 453), (448, 452, 451, 450), (449, 453, 451, 452), (454, 457, 458, 460), (455, 459, 458, 457), (456, 460, 458, 459), (461, 464, 465, 467), (462, 466, 465, 464), (463, 467, 465, 466), (468, 471, 472, 474), (469, 473, 472, 471), (470, 474, 472, 473), (475, 478, 479, 481), (476, 480, 479, 478), (477, 481, 479, 480), (482, 485, 486, 488), (483, 487, 486, 485), (484, 488, 486, 487), (489, 492, 493, 495), (490, 494, 493, 492), (491, 495, 493, 494), (496, 499, 500, 502), (497, 501, 500, 499), (498, 502, 500, 501), (503, 506, 507, 509), (504, 508, 507, 506), (505, 509, 507, 508), (510, 513, 514, 516), (511, 515, 514, 513), (512, 516, 514, 515), (517, 520, 521, 523), (518, 522, 521, 520), (519, 523, 521, 522), (512, 518, 520, 516), (516, 520, 517, 510), (484, 489, 495, 488), (488, 495, 491, 482), (483, 496, 502, 487), (487, 502, 498, 484), (503, 490, 492, 506), (506, 492, 489, 504), (442, 427, 429, 446), (446, 429, 426, 440), (433, 447, 453, 436), (436, 453, 449, 434), (497, 505, 508, 501), (501, 508, 504, 498), (427, 512, 515, 431), (431, 515, 511, 428), (441, 519, 522, 445), (445, 522, 518, 442), (490, 461, 467, 494), (494, 467, 463, 491), (454, 469, 471, 457), (457, 471, 468, 455), (477, 462, 464, 481), (481, 464, 461, 475), (455, 483, 485, 459), (459, 485, 482, 456), (462, 426, 432, 466), (466, 432, 428, 463), (434, 454, 460, 438), (438, 460, 456, 435), (476, 441, 443, 480), (480, 443, 440, 477), (448, 470, 473, 452), (452, 473, 469, 449), (470, 497, 499, 474), (474, 499, 496, 468), (505, 476, 478, 509), (509, 478, 475, 503), (525, 527, 529, 526), (526, 529, 528, 524), (510, 525, 526, 513), (513, 526, 524, 511), (519, 528, 529, 523), (523, 529, 527, 517), (533, 530, 532, 535), (535, 532, 531, 534), (530, 433, 439, 532), (532, 439, 435, 531), (534, 448, 450, 535), (535, 450, 447, 533), (440, 426, 462, 477), (536, 539, 540, 542), (537, 541, 540, 539), (538, 542, 540, 541), (543, 546, 547, 549), (544, 548, 547, 546), (545, 549, 547, 548), (550, 553, 554, 556), (551, 555, 554, 553), (552, 556, 554, 555), (557, 560, 561, 563), (558, 562, 561, 560), (559, 563, 561, 562), (564, 567, 568, 570), (565, 569, 568, 567), (566, 570, 568, 569), (571, 574, 575, 577), (572, 576, 575, 574), (573, 577, 575, 576), (578, 581, 582, 584), (579, 583, 582, 581), (580, 584, 582, 583), (585, 588, 589, 591), (586, 590, 589, 588), (587, 591, 589, 590), (592, 595, 596, 598), (593, 597, 596, 595), (594, 598, 596, 597), (599, 602, 603, 605), (600, 604, 603, 602), (601, 605, 603, 604), (606, 609, 610, 612), (607, 611, 610, 609), (608, 612, 610, 611), (613, 616, 617, 619), (614, 618, 617, 616), (615, 619, 617, 618), (620, 623, 624, 626), (621, 625, 624, 623), (622, 626, 624, 625), (627, 630, 631, 633), (628, 632, 631, 630), (629, 633, 631, 632), (622, 628, 630, 626), (626, 630, 627, 620), (608, 613, 619, 612), (612, 619, 615, 606), (607, 536, 542, 611), (611, 542, 538, 608), (543, 614, 616, 546), (546, 616, 613, 544), (544, 538, 541, 548), (548, 541, 537, 545), (559, 572, 574, 563), (563, 574, 571, 557), (564, 550, 556, 567), (567, 556, 552, 565), (628, 559, 562, 632), (632, 562, 558, 629), (621, 573, 576, 625), (625, 576, 572, 622), (594, 586, 588, 598), (598, 588, 585, 592), (580, 600, 602, 584), (584, 602, 599, 578), (586, 552, 555, 590), (590, 555, 551, 587), (557, 580, 583, 560), (560, 583, 579, 558), (593, 566, 569, 597), (597, 569, 565, 594), (573, 601, 604, 577), (577, 604, 600, 571), (592, 543, 549, 595), (595, 549, 545, 593), (587, 615, 618, 591), (591, 618, 614, 585), (536, 599, 605, 539), (539, 605, 601, 537), (606, 579, 581, 609), (609, 581, 578, 607), (635, 637, 639, 636), (636, 639, 638, 634), (620, 635, 636, 623), (623, 636, 634, 621), (637, 627, 633, 639), (639, 633, 629, 638), (643, 640, 642, 645), (645, 642, 641, 644), (640, 564, 570, 642), (642, 570, 566, 641), (644, 551, 553, 645), (645, 553, 550, 643), (601, 104, 41, 537), (647, 646, 667, 666, 665, 664, 663, 662, 661, 660, 659, 658, 657, 656, 655, 654, 653, 652, 651, 650, 649, 648), (381, 379, 651, 652), (389, 386, 654, 655), (420, 417, 665, 666), (398, 395, 657, 658), (407, 404, 660, 661), (365, 423, 667, 646), (370, 367, 647, 648), (386, 383, 653, 654), (417, 414, 664, 665), (395, 392, 656, 657), (404, 401, 659, 660), (410, 407, 661, 662), (367, 365, 646, 647), (376, 373, 649, 650), (412, 410, 662, 663), (383, 381, 652, 653), (414, 412, 663, 664), (392, 389, 655, 656), (423, 420, 666, 667), (401, 398, 658, 659), (373, 370, 648, 649), (668, 670, 671, 672, 673, 675, 674, 676, 677, 678, 679, 680, 681, 682, 683, 684, 685, 686, 687, 688, 689, 669), (275, 280, 673, 672), (345, 350, 687, 686), (315, 320, 681, 680), (295, 300, 677, 676), (289, 285, 674, 675), (350, 355, 688, 687), (320, 325, 682, 681), (255, 265, 670, 668), (300, 305, 678, 677), (355, 360, 689, 688), (325, 330, 683, 682), (360, 259, 669, 689), (280, 289, 675, 673), (265, 270, 671, 670), (259, 255, 668, 669), (305, 310, 679, 678), (330, 335, 684, 683), (270, 275, 672, 671), (340, 345, 686, 685), (310, 315, 680, 679), (335, 340, 685, 684)])
me_x.polygons.foreach_set('material_index', [0, 1, 0, 0, 0, 0, 0, 0, 0, 0, 0, 0, 0, 0, 0, 0, 0, 0, 0, 0, 0, 0, 0, 0, 0, 0, 0, 0, 0, 0, 0, 0, 0, 0, 0, 0, 0, 0, 0, 0, 0, 0, 0, 0, 0, 0, 0, 0, 0, 0, 0, 0, 0, 0, 0, 0, 0, 0, 0, 0, 0, 0, 0, 0, 0, 0, 0, 0, 0, 0, 0, 0, 0, 0, 0, 0, 0, 0, 0, 0, 0, 0, 0, 0, 0, 0, 0, 0, 0, 0, 0, 0, 0, 0, 0, 0, 0, 0, 0, 0, 0, 0, 0, 0, 0, 0, 0, 0, 0, 0, 0, 0, 2, 2, 2, 2, 2, 2, 2, 2, 2, 2, 2, 2, 2, 0, 2, 2, 2, 0, 0, 2, 2, 0, 0, 0, 0, 0, 2, 0, 2, 0, 0, 0, 0, 2, 0, 0, 0, 0, 2, 0, 0, 0, 0, 0, 0, 0, 0, 0, 0, 0, 0, 0, 0, 0, 0, 0, 0, 0, 0, 0, 0, 0, 0, 0, 0, 0, 0, 0, 0, 0, 0, 0, 0, 0, 0, 0, 0, 0, 0, 0, 0, 0, 0, 0, 0, 0, 0, 1, 1, 1, 1, 1, 1, 1, 1, 1, 1, 1, 1, 1, 1, 1, 1, 1, 1, 1, 1, 1, 1, 1, 1, 1, 1, 1, 1, 1, 1, 1, 1, 1, 1, 1, 1, 1, 1, 1, 1, 1, 1, 1, 0, 0, 0, 0, 0, 0, 0, 0, 0, 0, 0, 0, 0, 0, 0, 0, 0, 0, 0, 0, 0, 0, 2, 2, 2, 2, 2, 2, 2, 2, 2, 2, 2, 2, 2, 2, 2, 2, 2, 2, 2, 2, 2, 2, 0, 0, 0, 0, 0, 0, 0, 0, 0, 0, 0, 0, 0, 0, 0, 0, 0, 0, 0, 0, 0, 0, 1, 1, 1, 1, 1, 1, 1, 1, 1, 1, 1, 1, 1, 1, 1, 1, 1, 1, 1, 1, 1, 1, 1, 1, 1, 1, 1, 1, 1, 1, 1, 1, 1, 1, 1, 1, 1, 1, 1, 1, 1, 1, 1, 1, 1, 1, 1, 1, 1, 1, 1, 1, 1, 1, 1, 1, 1, 1, 1, 1, 1, 1, 1, 1, 1, 1, 1, 1, 1, 1, 1, 1, 1, 1, 1, 1, 1, 1, 1, 1, 1, 1, 1, 1, 1, 1, 1, 1, 1, 0, 0, 0, 0, 0, 0, 0, 0, 0, 0, 0, 0, 0, 0, 0, 0, 0, 0, 0, 0, 0, 0, 0, 0, 0, 0, 0, 0, 0, 0, 0, 0, 0, 0, 0, 0, 0, 0, 0, 0, 0, 0, 0, 0, 0, 0, 0, 0, 0, 0, 0, 0, 0, 0, 0, 0, 0, 0, 0, 0, 0, 0, 0, 0, 0, 0, 0, 0, 0, 0, 0, 0, 0, 0, 0, 0, 0, 0, 0, 0, 0, 0, 0, 0, 0, 0, 0, 2, 2, 0, 0, 0, 0, 0, 0, 0, 0, 2, 2, 0, 0, 0, 0, 0, 0, 0, 0, 0, 0, 0, 0, 0, 0, 0, 0, 0, 0, 0, 0, 0, 0, 0, 0, 0, 0, 0, 0, 0, 0, 0, 0, 0, 0, 0, 0, 0, 0, 0, 0, 0, 0, 0, 0, 0, 0, 0, 0, 0, 0, 0, 0, 0, 0, 0, 0, 0, 0, 0, 0, 0, 0, 0, 0, 0, 0, 0, 0, 0, 0, 0, 0, 0, 0, 0, 0, 0, 0, 0, 0, 0, 2, 2, 0, 0, 0, 0, 2, 2, 0, 0, 0, 0, 0, 0, 0, 0, 0, 0, 0, 0, 0, 0, 0, 0, 0, 0, 0, 0, 0, 0, 0, 0, 0, 0, 0, 0, 0, 0, 0, 0, 0, 0, 0, 0, 0, 0, 0, 0, 0, 0, 0, 0, 0, 0, 0, 0, 0, 0, 0, 0, 0, 0, 0, 0, 0, 0, 0, 0, 0, 0, 0, 1, 1, 1, 1, 1, 1, 1, 1, 1, 1, 1, 1, 1, 1, 1, 1, 1, 1, 1, 1, 1, 1])
_uv = me_x.uv_layers.new(name='UV 贴图')
_uv.uv.foreach_set('vector', [0.0, 0.0, 0.0, 0.0, 0.0, 0.0, 0.0, 0.0, 0.0, 0.0, 0.0, 0.0, 0.0, 0.0, 0.0, 0.0, 0.0, 0.0, 0.0, 0.0, 0.0, 0.0, 0.0, 0.0, 0.0, 0.0, 0.0, 0.0, 0.0, 0.0, 0.0, 0.0, 0.0, 0.0, 0.0, 0.0, 0.0, 0.0, 0.0, 0.0, 0.0, 0.0, 0.0, 0.0, 0.0, 0.0, 0.0, 0.0, 0.0, 0.0, 0.0, 0.0, 0.0, 0.0, 0.0, 0.0, 0.0, 0.0, 0.0, 0.0, 0.0, 0.0, 0.0, 0.0, 0.0, 0.0, 0.0, 0.0, 0.0, 0.0, 0.0, 0.0, 0.0, 0.0, 0.0, 0.0, 0.0, 0.0, 0.0, 0.0, 0.0, 0.0, 0.0, 0.0, 0.0, 0.0, 0.0, 0.0, 0.0, 0.0, 0.0, 0.0, 0.0, 0.0, 0.0, 0.0, 0.0, 0.0, 0.0, 0.0, 0.0, 0.0, 0.0, 0.0, 0.0, 0.0, 0.0, 0.0, 0.0, 0.0, 0.0, 0.0, 0.0, 0.0, 0.0, 0.0, 0.0, 0.0, 0.0, 0.0, 0.0, 0.0, 0.0, 0.0, 0.0, 0.0, 0.0, 0.0, 0.0, 0.0, 0.0, 0.0, 0.0, 0.0, 0.0, 0.0, 0.0, 0.0, 0.0, 0.0, 0.0, 0.0, 0.0, 0.0, 0.0, 0.0, 0.0, 0.0, 0.0, 0.0, 0.0, 0.0, 0.0, 0.0, 0.0, 0.0, 0.0, 0.0, 0.0, 0.0, 0.0, 0.0, 0.0, 0.0, 0.0, 0.0, 0.0, 0.0, 0.0, 0.0, 0.0, 0.0, 0.0, 0.0, 0.0, 0.0, 0.0, 0.0, 0.0, 0.0, 0.0, 0.0, 0.0, 0.0, 0.0, 0.0, 0.0, 0.0, 0.0, 0.0, 0.0, 0.0, 0.0, 0.0, 0.0, 0.0, 0.0, 0.0, 0.0, 0.0, 0.0, 0.0, 0.0, 0.0, 0.0, 0.0, 0.0, 0.0, 0.0, 0.0, 0.0, 0.0, 0.0, 0.0, 0.0, 0.0, 0.0, 0.0, 0.0, 0.0, 0.0, 0.0, 0.0, 0.0, 0.0, 0.0, 0.0, 0.0, 0.0, 0.0, 0.0, 0.0, 0.0, 0.0, 0.0, 0.0, 0.0, 0.0, 0.0, 0.0, 0.0, 0.0, 0.0, 0.0, 0.0, 0.0, 0.0, 0.0, 0.0, 0.0, 0.0, 0.0, 0.0, 0.0, 0.0, 0.0, 0.0, 0.0, 0.0, 0.0, 0.0, 0.0, 0.0, 0.0, 0.0, 0.0, 0.0, 0.0, 0.0, 0.0, 0.0, 0.0, 0.0, 0.0, 0.0, 0.0, 0.0, 0.0, 0.0, 0.0, 0.0, 0.0, 0.0, 0.0, 0.0, 0.0, 0.0, 0.0, 0.0, 0.0, 0.0, 0.0, 0.0, 0.0, 0.0, 0.0, 0.0, 0.0, 0.0, 0.0, 0.0, 0.0, 0.0, 0.0, 0.0, 0.0, 0.0, 0.0, 0.0, 0.0, 0.0, 0.0, 0.0, 0.0, 0.0, 0.0, 0.0, 0.0, 0.0, 0.0, 0.0, 0.0, 0.0, 0.0, 0.0, 0.0, 0.0, 0.0, 0.0, 0.0, 0.0, 0.0, 0.0, 0.0, 0.0, 0.0, 0.0, 0.0, 0.0, 0.0, 0.0, 0.0, 0.0, 0.0, 0.0, 0.0, 0.0, 0.0, 0.0, 0.0, 0.0, 0.0, 0.0, 0.0, 0.0, 0.0, 0.0, 0.0, 0.0, 0.0, 0.0, 0.0, 0.0, 0.0, 0.0, 0.0, 0.0, 0.0, 0.0, 0.0, 0.0, 0.0, 0.0, 0.0, 0.0, 0.0, 0.0, 0.0, 0.0, 0.0, 0.0, 0.0, 0.0, 0.0, 0.0, 0.0, 0.0, 0.0, 0.0, 0.0, 0.0, 0.0, 0.0, 0.0, 0.0, 0.0, 0.0, 0.0, 0.0, 0.0, 0.0, 0.0, 0.0, 0.0, 0.0, 0.0, 0.0, 0.0, 0.0, 0.0, 0.0, 0.0, 0.0, 0.0, 0.0, 0.0, 0.0, 0.0, 0.0, 0.0, 0.0, 0.0, 0.0, 0.0, 0.0, 0.0, 0.0, 0.0, 0.0, 0.0, 0.0, 0.0, 0.0, 0.0, 0.0, 0.0, 0.0, 0.0, 0.0, 0.0, 0.0, 0.0, 0.0, 0.0, 0.0, 0.0, 0.0, 0.0, 0.0, 0.0, 0.0, 0.0, 0.0, 0.0, 0.0, 0.0, 0.0, 0.0, 0.0, 0.0, 0.0, 0.0, 0.0, 0.0, 0.0, 0.0, 0.0, 0.0, 0.0, 0.0, 0.0, 0.0, 0.0, 0.0, 0.0, 0.0, 0.0, 0.0, 0.0, 0.0, 0.0, 0.0, 0.0, 0.0, 0.0, 0.0, 0.0, 0.0, 0.0, 0.0, 0.0, 0.0, 0.0, 0.0, 0.0, 0.0, 0.0, 0.0, 0.0, 0.0, 0.0, 0.0, 0.0, 0.0, 0.0, 0.0, 0.0, 0.0, 0.0, 0.0, 0.0, 0.0, 0.0, 0.0, 0.0, 0.0, 0.0, 0.0, 0.0, 0.0, 0.0, 0.0, 0.0, 0.0, 0.0, 0.0, 0.0, 0.0, 0.0, 0.0, 0.0, 0.0, 0.0, 0.0, 0.0, 0.0, 0.0, 0.0, 0.0, 0.0, 0.0, 0.0, 0.0, 0.0, 0.0, 0.0, 0.0, 0.0, 0.0, 0.0, 0.0, 0.0, 0.0, 0.0, 0.0, 0.0, 0.0, 0.0, 0.0, 0.0, 0.0, 0.0, 0.0, 0.0, 0.0, 0.0, 0.0, 0.0, 0.0, 0.0, 0.0, 0.0, 0.0, 0.0, 0.0, 0.0, 0.0, 0.0, 0.0, 0.0, 0.0, 0.0, 0.0, 0.0, 0.0, 0.0, 0.0, 0.0, 0.0, 0.0, 0.0, 0.0, 0.0, 0.0, 0.0, 0.0, 0.0, 0.0, 0.0, 0.0, 0.0, 0.0, 0.0, 0.0, 0.0, 0.0, 0.0, 0.0, 0.0, 0.0, 0.0, 0.0, 0.0, 0.0, 0.0, 0.0, 0.0, 0.0, 0.0, 0.0, 0.0, 0.0, 0.0, 0.0, 0.0, 0.0, 0.0, 0.0, 0.0, 0.0, 0.0, 0.0, 0.0, 0.0, 0.0, 0.0, 0.0, 0.0, 0.0, 0.0, 0.0, 0.0, 0.0, 0.0, 0.0, 0.0, 0.0, 0.0, 0.0, 0.0, 0.0, 0.0, 0.0, 0.0, 0.0, 0.0, 0.0, 0.0, 0.0, 0.0, 0.0, 0.0, 0.0, 0.0, 0.0, 0.0, 0.0, 0.0, 0.0, 0.0, 0.0, 0.0, 0.0, 0.0, 0.0, 0.0, 0.0, 0.0, 0.0, 0.0, 0.0, 0.0, 0.0, 0.0, 0.0, 0.0, 0.0, 0.0, 0.0, 0.0, 0.0, 0.0, 0.0, 0.0, 0.0, 0.0, 0.0, 0.0, 0.0, 0.0, 0.0, 0.0, 0.0, 0.0, 0.0, 0.0, 0.0, 0.0, 0.0, 0.0, 0.0, 0.0, 0.0, 0.0, 0.0, 0.0, 0.0, 0.0, 0.0, 0.0, 0.0, 0.0, 0.0, 0.0, 0.0, 0.0, 0.0, 0.0, 0.0, 0.0, 0.0, 0.0, 0.0, 0.0, 0.0, 0.0, 0.0, 0.0, 0.0, 0.0, 0.0, 0.0, 0.0, 0.0, 0.0, 0.0, 0.0, 0.0, 0.0, 0.0, 0.0, 0.0, 0.0, 0.0, 0.0, 0.0, 0.0, 0.0, 0.0, 0.0, 0.0, 0.0, 0.0, 0.0, 0.0, 0.0, 0.0, 0.0, 0.0, 0.0, 0.0, 0.0, 0.0, 0.0, 0.0, 0.0, 0.0, 0.0, 0.0, 0.0, 0.0, 0.0, 0.0, 0.0, 0.0, 0.0, 0.0, 0.0, 0.0, 0.0, 0.0, 0.0, 0.0, 0.0, 0.0, 0.0, 0.0, 0.0, 0.0, 0.0, 0.0, 0.0, 0.0, 0.0, 0.0, 0.0, 0.0, 0.0, 0.0, 0.0, 0.0, 0.0, 0.0, 0.0, 0.0, 0.0, 0.0, 0.0, 0.0, 0.0, 0.0, 0.0, 0.0, 0.0, 0.0, 0.0, 0.0, 0.0, 0.0, 0.0, 0.0, 0.0, 0.0, 0.0, 0.0, 0.0, 0.0, 0.0, 0.0, 0.0, 0.0, 0.0, 0.0, 0.0, 0.0, 0.0, 0.0, 0.0, 0.0, 0.0, 0.0, 0.0, 0.0, 0.0, 0.0, 0.0, 0.0, 0.0, 0.0, 0.0, 0.0, 0.0, 0.0, 0.0, 0.0, 0.0, 0.0, 0.0, 0.0, 0.0, 0.0, 0.0, 0.0, 0.0, 0.0, 0.0, 0.0, 0.0, 0.0, 0.0, 0.0, 0.0, 0.0, 0.0, 0.0, 0.0, 0.0, 0.0, 0.0, 0.0, 0.0, 0.0, 0.0, 0.0, 0.0, 0.0, 0.0, 0.0, 0.0, 0.0, 0.0, 0.0, 0.0, 0.0, 0.0, 0.0, 0.0, 0.0, 0.0, 0.0, 0.0, 0.0, 0.0, 0.0, 0.0, 0.0, 0.0, 0.0, 0.0, 0.0, 0.0, 0.0, 0.0, 0.0, 0.0, 0.0, 0.0, 0.0, 0.0, 0.0, 0.0, 0.0, 0.0, 0.0, 0.0, 0.0, 0.0, 0.0, 0.0, 0.0, 0.0, 0.0, 0.0, 0.0, 0.0, 0.0, 0.0, 0.0, 0.0, 0.0, 0.0, 0.0, 0.0, 0.0, 0.0, 0.0, 0.0, 0.0, 0.0, 0.0, 0.0, 0.0, 0.0, 0.0, 0.0, 0.0, 0.0, 0.0, 0.0, 0.0, 0.0, 0.0, 0.0, 0.0, 0.0, 0.0, 0.0, 0.0, 0.0, 0.0, 0.0, 0.0, 0.0, 0.0, 0.0, 0.0, 0.0, 0.0, 0.0, 0.0, 0.0, 0.0, 0.0, 0.0, 0.0, 0.0, 0.0, 0.0, 0.0, 0.0, 0.0, 0.0, 0.0, 0.0, 0.0, 0.0, 0.0, 0.0, 0.0, 0.0, 0.0, 0.0, 0.0, 0.0, 0.0, 0.0, 0.0, 0.0, 0.0, 0.0, 0.0, 0.0, 0.0, 0.0, 0.0, 0.0, 0.0, 0.0, 0.0, 0.0, 0.0, 0.0, 0.0, 0.0, 0.0, 0.0, 0.0, 0.0, 0.0, 0.0, 0.0, 0.0, 0.0, 0.0, 0.0, 0.0, 0.0, 0.0, 0.0, 0.0, 0.0, 0.0, 0.0, 0.0, 0.0, 0.0, 0.0, 0.0, 0.0, 0.0, 0.0, 0.0, 0.0, 0.0, 0.0, 0.0, 0.0, 0.0, 0.0, 0.0, 0.0, 0.0, 0.0, 0.0, 0.0, 0.0, 0.0, 0.0, 0.0, 0.0, 0.0, 0.0, 0.0, 0.0, 0.0, 0.0, 0.0, 0.0, 0.0, 0.0, 0.0, 0.0, 0.0, 0.0, 0.0, 0.0, 0.0, 0.0, 0.0, 0.0, 0.0, 0.0, 0.0, 0.0, 0.0, 0.0, 0.0, 0.0, 0.0, 0.0, 0.0, 0.0, 0.0, 0.0, 0.0, 0.0, 0.0, 0.0, 0.0, 0.0, 0.0, 0.0, 0.0, 0.0, 0.0, 0.0, 0.0, 0.0, 0.0, 0.0, 0.0, 0.0, 0.0, 0.0, 0.0, 0.0, 0.0, 0.0, 0.0, 0.0, 0.0, 0.0, 0.0, 0.0, 0.0, 0.0, 0.0, 0.0, 0.0, 0.0, 0.0, 0.0, 0.0, 0.0, 0.0, 0.0, 0.0, 0.0, 0.0, 0.0, 0.0, 0.0, 0.0, 0.0, 0.0, 0.0, 0.0, 0.0, 0.0, 0.0, 0.0, 0.0, 0.0, 0.0, 0.0, 0.0, 0.0, 0.0, 0.0, 0.0, 0.0, 0.0, 0.0, 0.0, 0.0, 0.0, 0.0, 0.0, 0.0, 0.0, 0.0, 0.0, 0.0, 0.0, 0.0, 0.0, 0.0, 0.0, 0.0, 0.0, 0.0, 0.0, 0.0, 0.0, 0.0, 0.0, 0.0, 0.0, 0.0, 0.0, 0.0, 0.0, 0.0, 0.0, 0.0, 0.0, 0.0, 0.0, 0.0, 0.0, 0.0, 0.0, 0.0, 0.0, 0.0, 0.0, 0.0, 0.0, 0.0, 0.0, 0.0, 0.0, 0.0, 0.0, 0.0, 0.0, 0.0, 0.0, 0.0, 0.0, 0.0, 0.0, 0.0, 0.0, 0.0, 0.0, 0.0, 0.0, 0.0, 0.0, 0.0, 0.0, 0.0, 0.0, 0.0, 0.0, 0.0, 0.0, 0.0, 0.0, 0.0, 0.0, 0.0, 0.0, 0.0, 0.0, 0.0, 0.0, 0.0, 0.0, 0.0, 0.0, 0.0, 0.0, 0.0, 0.0, 0.0, 0.0, 0.0, 0.0, 0.0, 0.0, 0.0, 0.0, 0.0, 0.0, 0.0, 0.0, 0.0, 0.0, 0.0, 0.0, 0.0, 0.0, 0.0, 0.0, 0.0, 0.0, 0.0, 0.0, 0.0, 0.0, 0.0, 0.0, 0.0, 0.0, 0.0, 0.0, 0.0, 0.0, 0.0, 0.0, 0.0, 0.0, 0.0, 0.0, 0.0, 0.0, 0.0, 0.0, 0.0, 0.0, 0.0, 0.0, 0.0, 0.0, 0.0, 0.0, 0.0, 0.0, 0.0, 0.0, 0.0, 0.0, 0.0, 0.0, 0.0, 0.0, 0.0, 0.0, 0.0, 0.0, 0.0, 0.0, 0.0, 0.0, 0.0, 0.0, 0.0, 0.0, 0.0, 0.0, 0.0, 0.0, 0.0, 0.0, 0.0, 0.0, 0.0, 0.0, 0.0, 0.0, 0.0, 0.0, 0.0, 0.0, 0.0, 0.0, 0.0, 0.0, 0.0, 0.0, 0.0, 0.0, 0.0, 0.0, 0.0, 0.0, 0.0, 0.0, 0.0, 0.0, 0.0, 0.0, 0.0, 0.0, 0.0, 0.0, 0.0, 0.0, 0.0, 0.0, 0.0, 0.0, 0.0, 0.0, 0.0, 0.0, 0.0, 0.0, 0.0, 0.0, 0.0, 0.0, 0.0, 0.0, 0.0, 0.0, 0.0, 0.0, 0.0, 0.0, 0.0, 0.0, 0.0, 0.0, 0.0, 0.0, 0.0, 0.0, 0.0, 0.0, 0.0, 0.0, 0.0, 0.0, 0.0, 0.0, 0.0, 0.0, 0.0, 0.0, 0.0, 0.0, 0.0, 0.0, 0.0, 0.0, 0.0, 0.0, 0.0, 0.0, 0.0, 0.0, 0.0, 0.0, 0.0, 0.0, 0.0, 0.0, 0.0, 0.0, 0.0, 0.0, 0.0, 0.0, 0.0, 0.0, 0.0, 0.0, 0.0, 0.0, 0.0, 0.0, 0.0, 0.0, 0.0, 0.0, 0.0, 0.0, 0.0, 0.0, 0.0, 0.0, 0.0, 0.0, 0.0, 0.0, 0.0, 0.0, 0.0, 0.0, 0.0, 0.0, 0.0, 0.0, 0.0, 0.0, 0.0, 0.0, 0.0, 0.0, 0.0, 0.0, 0.0, 0.0, 0.0, 0.0, 0.0, 0.0, 0.0, 0.0, 0.0, 0.0, 0.0, 0.0, 0.0, 0.0, 0.0, 0.0, 0.0, 0.0, 0.0, 0.0, 0.0, 0.0, 0.0, 0.0, 0.0, 0.0, 0.0, 0.0, 0.0, 0.0, 0.0, 0.0, 0.0, 0.0, 0.0, 0.0, 0.0, 0.0, 0.0, 0.0, 0.0, 0.0, 0.0, 0.0, 0.0, 0.0, 0.0, 0.0, 0.0, 0.0, 0.0, 0.0, 0.0, 0.0, 0.0, 0.0, 0.0, 0.0, 0.0, 0.0, 0.0, 0.0, 0.0, 0.0, 0.0, 0.0, 0.0, 0.0, 0.0, 0.0, 0.0, 0.0, 0.0, 0.0, 0.0, 0.0, 0.0, 0.0, 0.0, 0.0, 0.0, 0.0, 0.0, 0.0, 0.0, 0.0, 0.0, 0.0, 0.0, 0.0, 0.0, 0.0, 0.0, 0.0, 0.0, 0.0, 0.0, 0.0, 0.0, 0.0, 0.0, 0.0, 0.0, 0.0, 0.0, 0.0, 0.0, 0.0, 0.0, 0.0, 0.0, 0.0, 0.0, 0.0, 0.0, 0.0, 0.0, 0.0, 0.0, 0.0, 0.0, 0.0, 0.0, 0.0, 0.0, 0.0, 0.0, 0.0, 0.0, 0.0, 0.0, 0.0, 0.0, 0.0, 0.0, 0.0, 0.0, 0.0, 0.0, 0.0, 0.0, 0.0, 0.0, 0.0, 0.0, 0.0, 0.0, 0.0, 0.0, 0.0, 0.0, 0.0, 0.0, 0.0, 0.0, 0.0, 0.0, 0.0, 0.0, 0.0, 0.0, 0.0, 0.0, 0.0, 0.0, 0.0, 0.0, 0.0, 0.0, 0.0, 0.0, 0.0, 0.0, 0.0, 0.0, 0.0, 0.0, 0.0, 0.0, 0.0, 0.0, 0.0, 0.0, 0.0, 0.0, 0.0, 0.0, 0.0, 0.0, 0.0, 0.0, 0.0, 0.0, 0.0, 0.0, 0.0, 0.0, 0.0, 0.0, 0.0, 0.0, 0.0, 0.0, 0.0, 0.0, 0.0, 0.0, 0.0, 0.0, 0.0, 0.0, 0.0, 0.0, 0.0, 0.0, 0.0, 0.0, 0.0, 0.0, 0.0, 0.0, 0.0, 0.0, 0.0, 0.0, 0.0, 0.0, 0.0, 0.0, 0.0, 0.0, 0.0, 0.0, 0.0, 0.0, 0.0, 0.0, 0.0, 0.0, 0.0, 0.0, 0.0, 0.0, 0.0, 0.0, 0.0, 0.0, 0.0, 0.0, 0.0, 0.0, 0.0, 0.0, 0.0, 0.0, 0.0, 0.0, 0.0, 0.0, 0.0, 0.0, 0.0, 0.0, 0.0, 0.0, 0.0, 0.0, 0.0, 0.0, 0.0, 0.0, 0.0, 0.0, 0.0, 0.0, 0.0, 0.0, 0.0, 0.0, 0.0, 0.0, 0.0, 0.0, 0.0, 0.0, 0.0, 0.0, 0.0, 0.0, 0.0, 0.0, 0.0, 0.0, 0.0, 0.0, 0.0, 0.0, 0.0, 0.0, 0.0, 0.0, 0.0, 0.0, 0.0, 0.0, 0.0, 0.0, 0.0, 0.0, 0.0, 0.0, 0.0, 0.0, 0.0, 0.0, 0.0, 0.0, 0.0, 0.0, 0.0, 0.0, 0.0, 0.0, 0.0, 0.0, 0.0, 0.0, 0.0, 0.0, 0.0, 0.0, 0.0, 0.0, 0.0, 0.0, 0.0, 0.0, 0.0, 0.0, 0.0, 0.0, 0.0, 0.0, 0.0, 0.0, 0.0, 0.0, 0.0, 0.0, 0.0, 0.0, 0.0, 0.0, 0.0, 0.0, 0.0, 0.0, 0.0, 0.0, 0.0, 0.0, 0.0, 0.0, 0.0, 0.0, 0.0, 0.0, 0.0, 0.0, 0.0, 0.0, 0.0, 0.0, 0.0, 0.0, 0.0, 0.0, 0.0, 0.0, 0.0, 0.0, 0.0, 0.0, 0.0, 0.0, 0.0, 0.0, 0.0, 0.0, 0.0, 0.0, 0.0, 0.0, 0.0, 0.0, 0.0, 0.0, 0.0, 0.0, 0.0, 0.0, 0.0, 0.0, 0.0, 0.0, 0.0, 0.0, 0.0, 0.0, 0.0, 0.0, 0.0, 0.0, 0.0, 0.0, 0.0, 0.0, 0.0, 0.0, 0.0, 0.0, 0.0, 0.0, 0.0, 0.0, 0.0, 0.0, 0.0, 0.0, 0.0, 0.0, 0.0, 0.0, 0.0, 0.0, 0.0, 0.0, 0.0, 0.0, 0.0, 0.0, 0.0, 0.0, 0.0, 0.0, 0.0, 0.0, 0.0, 0.0, 0.0, 0.0, 0.0, 0.0, 0.0, 0.0, 0.0, 0.0, 0.0, 0.0, 0.0, 0.0, 0.0, 0.0, 0.0, 0.0, 0.0, 0.0, 0.0, 0.0, 0.0, 0.0, 0.0, 0.0, 0.0, 0.0, 0.0, 0.0, 0.0, 0.0, 0.0, 0.0, 0.0, 0.0, 0.0, 0.0, 0.0, 0.0, 0.0, 0.0, 0.0, 0.0, 0.0, 0.0, 0.0, 0.0, 0.0, 0.0, 0.0, 0.0, 0.0, 0.0, 0.0, 0.0, 0.0, 0.0, 0.0, 0.0, 0.0, 0.0, 0.0, 0.0, 0.0, 0.0, 0.0, 0.0, 0.0, 0.0, 0.0, 0.0, 0.0, 0.0, 0.0, 0.0, 0.0, 0.0, 0.0, 0.0, 0.0, 0.0, 0.0, 0.0, 0.0, 0.0, 0.0, 0.0, 0.0, 0.0, 0.0, 0.0, 0.0, 0.0, 0.0, 0.0, 0.0, 0.0, 0.0, 0.0, 0.0, 0.0, 0.0, 0.0, 0.0, 0.0, 0.0, 0.0, 0.0, 0.0, 0.0, 0.0, 0.0, 0.0, 0.0, 0.0, 0.0, 0.0, 0.0, 0.0, 0.0, 0.0, 0.0, 0.0, 0.0, 0.0, 0.0, 0.0, 0.0, 0.0, 0.0, 0.0, 0.0, 0.0, 0.0, 0.0, 0.0, 0.0, 0.0, 0.0, 0.0, 0.0, 0.0, 0.0, 0.0, 0.0, 0.0, 0.0, 0.0, 0.0, 0.0, 0.0, 0.0, 0.0, 0.0, 0.0, 0.0, 0.0, 0.0, 0.0, 0.0, 0.0, 0.0, 0.0, 0.0, 0.0, 0.0, 0.0, 0.0, 0.0, 0.0, 0.0, 0.0, 0.0, 0.0, 0.0, 0.0, 0.0, 0.0, 0.0, 0.0, 0.0, 0.0, 0.0, 0.0, 0.0, 0.0, 0.0, 0.0, 0.0, 0.0, 0.0, 0.0, 0.0, 0.0, 0.0, 0.0, 0.0, 0.0, 0.0, 0.0, 0.0, 0.0, 0.0, 0.0, 0.0, 0.0, 0.0, 0.0, 0.0, 0.0, 0.0, 0.0, 0.0, 0.0, 0.0, 0.0, 0.0, 0.0, 0.0, 0.0, 0.0, 0.0, 0.0, 0.0, 0.0, 0.0, 0.0, 0.0, 0.0, 0.0, 0.0, 0.0, 0.0, 0.0, 0.0, 0.0, 0.0, 0.0, 0.0, 0.0, 0.0, 0.0, 0.0, 0.0, 0.0, 0.0, 0.0, 0.0, 0.0, 0.0, 0.0, 0.0, 0.0, 0.0, 0.0, 0.0, 0.0, 0.0, 0.0, 0.0, 0.0, 0.0, 0.0, 0.0, 0.0, 0.0, 0.0, 0.0, 0.0, 0.0, 0.0, 0.0, 0.0, 0.0, 0.0, 0.0, 0.0, 0.0, 0.0, 0.0, 0.0, 0.0, 0.0, 0.0, 0.0, 0.0, 0.0, 0.0, 0.0, 0.0, 0.0, 0.0, 0.0, 0.0, 0.0, 0.0, 0.0, 0.0, 0.0, 0.0, 0.0, 0.0, 0.0, 0.0, 0.0, 0.0, 0.0, 0.0, 0.0, 0.0, 0.0, 0.0, 0.0, 0.0, 0.0, 0.0, 0.0, 0.0, 0.0, 0.0, 0.0, 0.0, 0.0, 0.0, 0.0, 0.0, 0.0, 0.0, 0.0, 0.0, 0.0, 0.0, 0.0, 0.0, 0.0, 0.0, 0.0, 0.0, 0.0, 0.0, 0.0, 0.0, 0.0, 0.0, 0.0, 0.0, 0.0, 0.0, 0.0, 0.0, 0.0, 0.0, 0.0, 0.0, 0.0, 0.0, 0.0, 0.0, 0.0, 0.0, 0.0, 0.0, 0.0, 0.0, 0.0, 0.0, 0.0, 0.0, 0.0, 0.0, 0.0, 0.0, 0.0, 0.0, 0.0, 0.0, 0.0, 0.0, 0.0, 0.0, 0.0, 0.0, 0.0, 0.0, 0.0, 0.0, 0.0, 0.0, 0.0, 0.0, 0.0, 0.0, 0.0, 0.0, 0.0, 0.0, 0.0, 0.0, 0.0, 0.0, 0.0, 0.0, 0.0, 0.0, 0.0, 0.0, 0.0, 0.0, 0.0, 0.0, 0.0, 0.0, 0.0, 0.0, 0.0, 0.0, 0.0, 0.0, 0.0, 0.0, 0.0, 0.0, 0.0, 0.0, 0.0, 0.0, 0.0, 0.0, 0.0, 0.0, 0.0, 0.0, 0.0, 0.0, 0.0, 0.0, 0.0, 0.0, 0.0, 0.0, 0.0, 0.0, 0.0, 0.0, 0.0, 0.0, 0.0, 0.0, 0.0, 0.0, 0.0, 0.0, 0.0, 0.0, 0.0, 0.0, 0.0, 0.0, 0.0, 0.0, 0.0, 0.0, 0.0, 0.0, 0.0, 0.0, 0.0, 0.0, 0.0, 0.0, 0.0, 0.0, 0.0, 0.0, 0.0, 0.0, 0.0, 0.0, 0.0, 0.0, 0.0, 0.0, 0.0, 0.0, 0.0, 0.0, 0.0, 0.0, 0.0, 0.0, 0.0, 0.0, 0.0, 0.0, 0.0, 0.0, 0.0, 0.0, 0.0, 0.0, 0.0, 0.0, 0.0, 0.0, 0.0, 0.0, 0.0, 0.0, 0.0, 0.0, 0.0, 0.0, 0.0, 0.0, 0.0, 0.0, 0.0, 0.0, 0.0, 0.0, 0.0, 0.0, 0.0, 0.0, 0.0, 0.0, 0.0, 0.0, 0.0, 0.0, 0.0, 0.0, 0.0, 0.0, 0.0, 0.0, 0.0, 0.0, 0.0, 0.0, 0.0, 0.0, 0.0, 0.0, 0.0, 0.0, 0.0, 0.0, 0.0, 0.0, 0.0, 0.0, 0.0, 0.0, 0.0, 0.0, 0.0, 0.0, 0.0, 0.0, 0.0, 0.0, 0.0, 0.0, 0.0, 0.0, 0.0, 0.0, 0.0, 0.0, 0.0, 0.0, 0.0, 0.0, 0.0, 0.0, 0.0, 0.0, 0.0, 0.0, 0.0, 0.0, 0.0, 0.0, 0.0, 0.0, 0.0, 0.0, 0.0, 0.0, 0.0, 0.0, 0.0, 0.0, 0.0, 0.0, 0.0, 0.0, 0.0, 0.0, 0.0, 0.0, 0.0, 0.0, 0.0, 0.0, 0.0, 0.0, 0.0, 0.0, 0.0, 0.0, 0.0, 0.0, 0.0, 0.0, 0.0, 0.0, 0.0, 0.0, 0.0, 0.0, 0.0, 0.0, 0.0, 0.0, 0.0, 0.0, 0.0, 0.0, 0.0, 0.0, 0.0, 0.0, 0.0, 0.0, 0.0, 0.0, 0.0, 0.0, 0.0, 0.0, 0.0, 0.0, 0.0, 0.0, 0.0, 0.0, 0.0, 0.0, 0.0, 0.0, 0.0, 0.0, 0.0, 0.0, 0.0, 0.0, 0.0, 0.0, 0.0, 0.0, 0.0, 0.0, 0.0, 0.0, 0.0, 0.0, 0.0, 0.0, 0.0, 0.0, 0.0, 0.0, 0.0, 0.0, 0.0, 0.0, 0.0, 0.0, 0.0, 0.0, 0.0, 0.0, 0.0, 0.0, 0.0, 0.0, 0.0, 0.0, 0.0, 0.0, 0.0, 0.0, 0.0, 0.0, 0.0, 0.0, 0.0, 0.0, 0.0, 0.0, 0.0, 0.0, 0.0, 0.0, 0.0, 0.0, 0.0, 0.0, 0.0, 0.0, 0.0, 0.0, 0.0, 0.0, 0.0, 0.0, 0.0, 0.0, 0.0, 0.0, 0.0, 0.0, 0.0, 0.0, 0.0, 0.0, 0.0, 0.0, 0.0, 0.0, 0.0, 0.0, 0.0, 0.0, 0.0, 0.0, 0.0, 0.0, 0.0, 0.0, 0.0, 0.0, 0.0, 0.0, 0.0, 0.0, 0.0, 0.0, 0.0, 0.0, 0.0, 0.0, 0.0, 0.0, 0.0, 0.0, 0.0, 0.0, 0.0, 0.0, 0.0, 0.0, 0.0, 0.0, 0.0, 0.0, 0.0, 0.0, 0.0, 0.0, 0.0, 0.0, 0.0, 0.0, 0.0, 0.0, 0.0, 0.0, 0.0, 0.0, 0.0, 0.0, 0.0, 0.0, 0.0, 0.0, 0.0, 0.0, 0.0, 0.0, 0.0, 0.0, 0.0, 0.0, 0.0, 0.0, 0.0, 0.0, 0.0, 0.0, 0.0, 0.0, 0.0, 0.0, 0.0, 0.0, 0.0, 0.0, 0.0, 0.0, 0.0, 0.0, 0.0, 0.0, 0.0, 0.0, 0.0, 0.0, 0.0, 0.0, 0.0, 0.0, 0.0, 0.0, 0.0, 0.0, 0.0, 0.0, 0.0, 0.0, 0.0, 0.0, 0.0, 0.0, 0.0, 0.0, 0.0, 0.0, 0.0, 0.0, 0.0, 0.0, 0.0, 0.0, 0.0, 0.0, 0.0, 0.0, 0.0, 0.0, 0.0, 0.0, 0.0, 0.0, 0.0, 0.0, 0.0, 0.0, 0.0, 0.0, 0.0, 0.0, 0.0, 0.0, 0.0, 0.0, 0.0, 0.0, 0.0, 0.0, 0.0, 0.0, 0.0, 0.0, 0.0, 0.0, 0.0, 0.0, 0.0, 0.0, 0.0, 0.0, 0.0, 0.0, 0.0, 0.0, 0.0, 0.0, 0.0, 0.0, 0.0, 0.0, 0.0, 0.0, 0.0, 0.0, 0.0, 0.0, 0.0, 0.0, 0.0, 0.0, 0.0, 0.0, 0.0, 0.0, 0.0, 0.0, 0.0, 0.0, 0.0, 0.0, 0.0, 0.0, 0.0, 0.0, 0.0, 0.0, 0.0, 0.0, 0.0, 0.0, 0.0, 0.0, 0.0, 0.0, 0.0, 0.0, 0.0, 0.0, 0.0, 0.0, 0.0, 0.0, 0.0, 0.0, 0.0, 0.0, 0.0, 0.0, 0.0, 0.0, 0.0, 0.0, 0.0, 0.0, 0.0, 0.0, 0.0, 0.0, 0.0, 0.0, 0.0, 0.0, 0.0, 0.0, 0.0, 0.0, 0.0, 0.0, 0.0, 0.0, 0.0, 0.0, 0.0, 0.0, 0.0, 0.0, 0.0, 0.0, 0.0, 0.0, 0.0, 0.0, 0.0, 0.0, 0.0, 0.0, 0.0, 0.0, 0.0, 0.0, 0.0, 0.0, 0.0, 0.0, 0.0, 0.0, 0.0, 0.0, 0.0, 0.0, 0.0, 0.0, 0.0, 0.0, 0.0, 0.0, 0.0, 0.0, 0.0, 0.0, 0.0, 0.0, 0.0, 0.0, 0.0, 0.0, 0.0, 0.0, 0.0, 0.0, 0.0, 0.0, 0.0, 0.0, 0.0, 0.0, 0.0, 0.0, 0.0, 0.0, 0.0, 0.0, 0.0, 0.0, 0.0, 0.0, 0.0, 0.0, 0.0, 0.0, 0.0, 0.0, 0.0, 0.0, 0.0, 0.0, 0.0, 0.0, 0.0, 0.0, 0.0, 0.0, 0.0, 0.0, 0.0, 0.0, 0.0, 0.0, 0.0, 0.0, 0.0, 0.0, 0.0, 0.0, 0.0, 0.0, 0.0, 0.0, 0.0, 0.0, 0.0, 0.0, 0.0, 0.0, 0.0, 0.0, 0.0, 0.0, 0.0, 0.0, 0.0, 0.0, 0.0, 0.0, 0.0, 0.0, 0.0, 0.0, 0.0, 0.0, 0.0, 0.0, 0.0, 0.0, 0.0, 0.0, 0.0, 0.0, 0.0, 0.0, 0.0, 0.0, 0.0, 0.0, 0.0, 0.0, 0.0, 0.0, 0.0, 0.0, 0.0, 0.0, 0.0, 0.0, 0.0, 0.0, 0.0, 0.0, 0.0, 0.0, 0.0, 0.0, 0.0, 0.0, 0.0, 0.0, 0.0, 0.0, 0.0, 0.0, 0.0, 0.0, 0.0, 0.0, 0.0, 0.0, 0.0, 0.0, 0.0, 0.0, 0.0, 0.0, 0.0, 0.0, 0.0, 0.0, 0.0, 0.0, 0.0, 0.0, 0.0, 0.0, 0.0, 0.0, 0.0, 0.0, 0.0, 0.0, 0.0, 0.0, 0.0, 0.0, 0.0, 0.0, 0.0, 0.0, 0.0, 0.0, 0.0, 0.0, 0.0, 0.0, 0.0, 0.0, 0.0, 0.0, 0.0, 0.0, 0.0, 0.0, 0.0, 0.0, 0.0, 0.0, 0.0, 0.0, 0.0, 0.0, 0.0, 0.0, 0.0, 0.0, 0.0, 0.0, 0.0, 0.0, 0.0, 0.0, 0.0, 0.0, 0.0, 0.0, 0.0, 0.0, 0.0, 0.0, 0.0, 0.0, 0.0, 0.0, 0.0, 0.0, 0.0, 0.0, 0.0, 0.0, 0.0, 0.0, 0.0, 0.0, 0.0, 0.0, 0.0, 0.0, 0.0, 0.0, 0.0, 0.0, 0.0, 0.0, 0.0, 0.0, 0.0, 0.0, 0.0, 0.0, 0.0, 0.0, 0.0, 0.0, 0.0, 0.0, 0.0, 0.0, 0.0, 0.0, 0.0, 0.0, 0.0, 0.0, 0.0, 0.0, 0.0, 0.0, 0.0, 0.0, 0.0, 0.0, 0.0, 0.0, 0.0, 0.0, 0.0, 0.0, 0.0, 0.0, 0.0, 0.0, 0.0, 0.0, 0.0, 0.0, 0.0, 0.0, 0.0, 0.0, 0.0, 0.0, 0.0, 0.0, 0.0, 0.0, 0.0, 0.0, 0.0, 0.0, 0.0, 0.0, 0.0, 0.0, 0.0, 0.0, 0.0, 0.0, 0.0, 0.0, 0.0, 0.0, 0.0, 0.0, 0.0, 0.0, 0.0, 0.0, 0.0, 0.0, 0.0, 0.0, 0.0, 0.0, 0.0, 0.0, 0.0, 0.0, 0.0, 0.0, 0.0, 0.0, 0.0, 0.0, 0.0, 0.0, 0.0, 0.0, 0.0, 0.0, 0.0, 0.0, 0.0, 0.0, 0.0, 0.0, 0.0, 0.0, 0.0, 0.0, 0.0, 0.0, 0.0, 0.0, 0.0, 0.0, 0.0, 0.0, 0.0, 0.0, 0.0, 0.0, 0.0, 0.0, 0.0, 0.0, 0.0, 0.0, 0.0, 0.0, 0.0, 0.0, 0.0, 0.0, 0.0, 0.0, 0.0, 0.0, 0.0, 0.0, 0.0, 0.0, 0.0, 0.0, 0.0, 0.0, 0.0, 0.0, 0.0, 0.0, 0.0, 0.0, 0.0, 0.0, 0.0, 0.0, 0.0, 0.0, 0.0, 0.0, 0.0, 0.0, 0.0, 0.0, 0.0, 0.0, 0.0, 0.0, 0.0, 0.0, 0.0, 0.0, 0.0, 0.0, 0.0, 0.0, 0.0, 0.0, 0.0, 0.0, 0.0, 0.0, 0.0, 0.0, 0.0, 0.0, 0.0, 0.0, 0.0, 0.0, 0.0, 0.0, 0.0, 0.0, 0.0, 0.0, 0.0, 0.0, 0.0, 0.0, 0.0, 0.0, 0.0, 0.0, 0.0, 0.0, 0.0, 0.0, 0.0, 0.0, 0.0, 0.0, 0.0, 0.0, 0.0, 0.0, 0.0, 0.0, 0.0, 0.0, 0.0, 0.0, 0.0, 0.0, 0.0, 0.0, 0.0, 0.0, 0.0, 0.0, 0.0, 0.0, 0.0, 0.0, 0.0, 0.0, 0.0, 0.0, 0.0, 0.0, 0.0, 0.0, 0.0, 0.0, 0.0, 0.0, 0.0, 0.0, 0.0, 0.0, 0.0, 0.0, 0.0, 0.0, 0.0, 0.0, 0.0, 0.0, 0.0, 0.0, 0.0, 0.0, 0.0, 0.0, 0.0, 0.0, 0.0, 0.0, 0.0, 0.0, 0.0, 0.0, 0.0, 0.0, 0.0, 0.0, 0.0, 0.0, 0.0, 0.0, 0.0, 0.0, 0.0, 0.0, 0.0, 0.0, 0.0, 0.0, 0.0, 0.0, 0.0, 0.0, 0.0, 0.0, 0.0, 0.0, 0.0, 0.0, 0.0, 0.0, 0.0, 0.0, 0.0, 0.0, 0.0, 0.0, 0.0, 0.0, 0.0, 0.0, 0.0, 0.0, 0.0, 0.0, 0.0, 0.0, 0.0, 0.0, 0.0, 0.0, 0.0, 0.0, 0.0, 0.0, 0.0, 0.0, 0.0, 0.0, 0.0, 0.0, 0.0, 0.0, 0.0, 0.0, 0.0, 0.0, 0.0, 0.0, 0.0, 0.0, 0.0, 0.0, 0.0, 0.0, 0.0, 0.0, 0.0, 0.0, 0.0, 0.0, 0.0, 0.0, 0.0, 0.0, 0.0, 0.0, 0.0, 0.0, 0.0, 0.0, 0.0, 0.0, 0.0, 0.0, 0.0, 0.0, 0.0, 0.0, 0.0, 0.0, 0.0, 0.0, 0.0, 0.0, 0.0, 0.0, 0.0, 0.0, 0.0, 0.0, 0.0, 0.0, 0.0, 0.0, 0.0, 0.0, 0.0, 0.0, 0.0, 0.0, 0.0, 0.0, 0.0, 0.0, 0.0, 0.0, 0.0, 0.0, 0.0, 0.0, 0.0, 0.0, 0.0, 0.0, 0.0, 0.0, 0.0, 0.0, 0.0, 0.0, 0.0, 0.0, 0.0, 0.0, 0.0, 0.0, 0.0, 0.0, 0.0, 0.0, 0.0, 0.0, 0.0, 0.0, 0.0, 0.0, 0.0, 0.0, 0.0, 0.0, 0.0, 0.0, 0.0, 0.0, 0.0, 0.0, 0.0, 0.0, 0.0, 0.0, 0.0, 0.0, 0.0, 0.0, 0.0, 0.0, 0.0, 0.0, 0.0, 0.0, 0.0, 0.0, 0.0, 0.0, 0.0, 0.0, 0.0, 0.0, 0.0, 0.0, 0.0, 0.0, 0.0, 0.0, 0.0, 0.0, 0.0, 0.0, 0.0, 0.0, 0.0, 0.0, 0.0, 0.0, 0.0, 0.0, 0.0, 0.0, 0.0, 0.0, 0.0, 0.0, 0.0, 0.0, 0.0, 0.0, 0.0, 0.0, 0.0, 0.0, 0.0, 0.0, 0.0, 0.0, 0.0, 0.0, 0.0, 0.0, 0.0, 0.0, 0.0, 0.0, 0.0, 0.0, 0.0, 0.0, 0.0, 0.0, 0.0, 0.0, 0.0, 0.0, 0.0, 0.0, 0.0, 0.0, 0.0, 0.0, 0.0, 0.0, 0.0, 0.0, 0.0, 0.0, 0.0, 0.0, 0.0, 0.0, 0.0, 0.0, 0.0, 0.0, 0.0, 0.0, 0.0, 0.0, 0.0, 0.0, 0.0, 0.0, 0.0, 0.0, 0.0, 0.0, 0.0, 0.0, 0.0, 0.0, 0.0, 0.0, 0.0, 0.0, 0.0, 0.0, 0.0, 0.0, 0.0, 0.0, 0.0, 0.0, 0.0, 0.0, 0.0, 0.0, 0.0, 0.0, 0.0, 0.0, 0.0, 0.0, 0.0, 0.0, 0.0, 0.0, 0.0, 0.0, 0.0, 0.0, 0.0, 0.0, 0.0, 0.0, 0.0, 0.0, 0.0, 0.0, 0.0, 0.0, 0.0, 0.0, 0.0, 0.0, 0.0, 0.0, 0.0, 0.0, 0.0, 0.0, 0.0, 0.0, 0.0, 0.0, 0.0, 0.0, 0.0, 0.0, 0.0, 0.0, 0.0, 0.0, 0.0, 0.0, 0.0, 0.0, 0.0, 0.0, 0.0, 0.0, 0.0, 0.0, 0.0, 0.0, 0.0, 0.0, 0.0, 0.0, 0.0, 0.0, 0.0, 0.0, 0.0, 0.0, 0.0, 0.0, 0.0, 0.0, 0.0, 0.0, 0.0, 0.0, 0.0, 0.0, 0.0, 0.0, 0.0, 0.0, 0.0, 0.0, 0.0, 0.0, 0.0, 0.0, 0.0, 0.0, 0.0, 0.0, 0.0, 0.0, 0.0, 0.0, 0.0, 0.0, 0.0, 0.0, 0.0, 0.0, 0.0, 0.0, 0.0, 0.0, 0.0, 0.0, 0.0, 0.0, 0.0, 0.0, 0.0, 0.0, 0.0, 0.0, 0.0, 0.0, 0.0, 0.0, 0.0, 0.0, 0.0, 0.0, 0.0, 0.0, 0.0, 0.0, 0.0, 0.0, 0.0, 0.0, 0.0, 0.0, 0.0, 0.0, 0.0, 0.0, 0.0, 0.0, 0.0, 0.0, 0.0, 0.0, 0.0, 0.0, 0.0, 0.0, 0.0, 0.0, 0.0, 0.0, 0.0, 0.0, 0.0, 0.0, 0.0, 0.0, 0.0, 0.0, 0.0, 0.0, 0.0, 0.0, 0.0, 0.0, 0.0, 0.0, 0.0, 0.0, 0.0, 0.0, 0.0, 0.0, 0.0, 0.0, 0.0, 0.0, 0.0, 0.0, 0.0, 0.0, 0.0, 0.0, 0.0, 0.0, 0.0, 0.0, 0.0, 0.0, 0.0, 0.0, 0.0, 0.0, 0.0, 0.0, 0.0, 0.0, 0.0, 0.0, 0.0, 0.0, 0.0, 0.0, 0.0, 0.0, 0.0, 0.0, 0.0, 0.0, 0.0, 0.0, 0.0, 0.0, 0.0, 0.0, 0.0, 0.0, 0.0, 0.0, 0.0, 0.0, 0.0, 0.0, 0.0, 0.0, 0.0, 0.0, 0.0, 0.0, 0.0, 0.0, 0.0, 0.0, 0.0, 0.0, 0.0, 0.0, 0.0, 0.0, 0.0, 0.0, 0.0, 0.0, 0.0, 0.0, 0.0, 0.0, 0.0, 0.0, 0.0, 0.0, 0.0, 0.0, 0.0, 0.0, 0.0, 0.0, 0.0, 0.0, 0.0, 0.0, 0.0, 0.0, 0.0, 0.0, 0.0, 0.0, 0.0, 0.0, 0.0, 0.0, 0.0, 0.0, 0.0, 0.0, 0.0, 0.0, 0.0, 0.0, 0.0, 0.0, 0.0, 0.0, 0.0, 0.0, 0.0, 0.0, 0.0, 0.0, 0.0, 0.0, 0.0, 0.0, 0.0, 0.0, 0.0, 0.0, 0.0, 0.0, 0.0, 0.0, 0.0, 0.0, 0.0, 0.0, 0.0, 0.0, 0.0, 0.0, 0.0, 0.0, 0.0, 0.0, 0.0, 0.0, 0.0, 0.0, 0.0, 0.0, 0.0, 0.0, 0.0, 0.0, 0.0, 0.0, 0.0, 0.0, 0.0, 0.0, 0.0, 0.0, 0.0, 0.0, 0.0, 0.0, 0.0, 0.0, 0.0, 0.0, 0.0, 0.0, 0.0, 0.0, 0.0, 0.0, 0.0, 0.0, 0.0, 0.0, 0.0, 0.0, 0.0, 0.0, 0.0, 0.0, 0.0, 0.0, 0.0, 0.0, 0.0, 0.0, 0.0, 0.0, 0.0, 0.0, 0.0, 0.0, 0.0, 0.0, 0.0, 0.0, 0.0, 0.0, 0.0, 0.0, 0.0, 0.0, 0.0, 0.0, 0.0, 0.0, 0.0, 0.0, 0.0, 0.0, 0.0, 0.0, 0.0, 0.0, 0.0, 0.0, 0.0, 0.0, 0.0, 0.0, 0.0, 0.0, 0.0, 0.0, 0.0, 0.0, 0.0, 0.0, 0.0, 0.0, 0.0, 0.0, 0.0, 0.0, 0.0, 0.0, 0.0, 0.0, 0.0, 0.0, 0.0, 0.0, 0.0, 0.0, 0.0, 0.0, 0.0, 0.0, 0.0, 0.0, 0.0, 0.0, 0.0, 0.0, 0.0, 0.0, 0.0, 0.0, 0.0, 0.0, 0.0, 0.0, 0.0, 0.0, 0.0, 0.0, 0.0, 0.0, 0.0, 0.0, 0.0, 0.0, 0.0, 0.0, 0.0, 0.0, 0.0, 0.0, 0.0, 0.0, 0.0, 0.0, 0.0, 0.0, 0.0, 0.0, 0.0, 0.0, 0.0, 0.0, 0.0, 0.0, 0.0, 0.0, 0.0, 0.0, 0.0, 0.0, 0.0, 0.0, 0.0, 0.0, 0.0, 0.0, 0.0, 0.0, 0.0, 0.0, 0.0, 0.0, 0.0, 0.0, 0.0, 0.0, 0.0, 0.0, 0.0, 0.0, 0.0, 0.0, 0.0, 0.0, 0.0, 0.0, 0.0, 0.0, 0.0, 0.0, 0.0, 0.0, 0.0, 0.0, 0.0, 0.0, 0.0, 0.0, 0.0, 0.0, 0.0, 0.0, 0.0, 0.0, 0.0, 0.0, 0.0, 0.0, 0.0, 0.0, 0.0, 0.0, 0.0, 0.0, 0.0, 0.0, 0.0, 0.0, 0.0, 0.0, 0.0, 0.0, 0.0, 0.0, 0.0, 0.0, 0.0, 0.0, 0.0, 0.0, 0.0, 0.0, 0.0, 0.0, 0.0, 0.0, 0.0, 0.0, 0.0, 0.0, 0.0, 0.0, 0.0, 0.0, 0.0, 0.0, 0.0, 0.0, 0.0, 0.0, 0.0, 0.0, 0.0, 0.0, 0.0, 0.0, 0.0, 0.0, 0.0, 0.0, 0.0, 0.0, 0.0, 0.0, 0.0, 0.0, 0.0, 0.0, 0.0, 0.0, 0.0, 0.0, 0.0, 0.0, 0.0, 0.0, 0.0, 0.0, 0.0, 0.0, 0.0, 0.0, 0.0, 0.0, 0.0, 0.0, 0.0, 0.0, 0.0, 0.0, 0.0, 0.0, 0.0, 0.0, 0.0, 0.0, 0.0, 0.0, 0.0, 0.0, 0.0, 0.0, 0.0, 0.0, 0.0, 0.0, 0.0, 0.0, 0.0, 0.0, 0.0, 0.0, 0.0, 0.0, 0.0, 0.0, 0.0, 0.0, 0.0, 0.0, 0.0, 0.0, 0.0, 0.0, 0.0, 0.0, 0.0, 0.0, 0.0, 0.0, 0.0, 0.0, 0.0, 0.0, 0.0, 0.0, 0.0, 0.0, 0.0, 0.0, 0.0, 0.0, 0.0, 0.0, 0.0, 0.0, 0.0, 0.0, 0.0, 0.0, 0.0, 0.0, 0.0, 0.0, 0.0, 0.0, 0.0, 0.0, 0.0, 0.0, 0.0, 0.0, 0.0, 0.0, 0.0, 0.0, 0.0, 0.0, 0.0, 0.0, 0.0, 0.0, 0.0, 0.0, 0.0, 0.0, 0.0, 0.0, 0.0, 0.0, 0.0, 0.0, 0.0, 0.0, 0.0, 0.0, 0.0, 0.0, 0.0, 0.0, 0.0, 0.0, 0.0, 0.0, 0.0, 0.0, 0.0, 0.0, 0.0, 0.0, 0.0, 0.0, 0.0, 0.0, 0.0, 0.0, 0.0, 0.0, 0.0, 0.0, 0.0, 0.0, 0.0, 0.0, 0.0, 0.0, 0.0, 0.0, 0.0, 0.0, 0.0, 0.0, 0.0, 0.0, 0.0, 0.0, 0.0, 0.0, 0.0, 0.0, 0.0, 0.0, 0.0, 0.0, 0.0, 0.0, 0.0, 0.0, 0.0, 0.0, 0.0, 0.0, 0.0, 0.0, 0.0, 0.0, 0.0, 0.0, 0.0, 0.0, 0.0, 0.0, 0.0, 0.0, 0.0, 0.0, 0.0, 0.0, 0.0, 0.0, 0.0, 0.0, 0.0, 0.0, 0.0, 0.0, 0.0, 0.0, 0.0, 0.0, 0.0, 0.0, 0.0, 0.0, 0.0, 0.0, 0.0, 0.0, 0.0, 0.0, 0.0, 0.0, 0.0, 0.0, 0.0, 0.0, 0.0, 0.0, 0.0, 0.0, 0.0, 0.0, 0.0, 0.0, 0.0, 0.0, 0.0, 0.0, 0.0, 0.0, 0.0, 0.0, 0.0, 0.0, 0.0, 0.0, 0.0, 0.0, 0.0, 0.0, 0.0, 0.0, 0.0, 0.0, 0.0, 0.0, 0.0, 0.0, 0.0, 0.0, 0.0, 0.0, 0.0, 0.0, 0.0, 0.0, 0.0, 0.0, 0.0, 0.0, 0.0, 0.0, 0.0, 0.0, 0.0, 0.0, 0.0, 0.0, 0.0, 0.0, 0.0, 0.0, 0.0, 0.0, 0.0, 0.0, 0.0, 0.0, 0.0, 0.0, 0.0, 0.0, 0.0, 0.0, 0.0, 0.0, 0.0, 0.0, 0.0, 0.0, 0.0, 0.0, 0.0, 0.0, 0.0, 0.0, 0.0, 0.0, 0.0, 0.0, 0.0, 0.0, 0.0, 0.0, 0.0, 0.0, 0.0, 0.0, 0.0, 0.0, 0.0, 0.0, 0.0, 0.0, 0.0, 0.0, 0.0, 0.0, 0.0, 0.0, 0.0, 0.0, 0.0, 0.0, 0.0, 0.0, 0.0, 0.0, 0.0, 0.0, 0.0, 0.0, 0.0, 0.0, 0.0, 0.0, 0.0, 0.0, 0.0, 0.0, 0.0, 0.0, 0.0, 0.0, 0.0, 0.0, 0.0, 0.0, 0.0, 0.0, 0.0, 0.0, 0.0, 0.0, 0.0, 0.0, 0.0, 0.0, 0.0, 0.0, 0.0, 0.0, 0.0, 0.0, 0.0, 0.0, 0.0, 0.0, 0.0, 0.0, 0.0, 0.0, 0.0, 0.0, 0.0, 0.0, 0.0, 0.0, 0.0, 0.0, 0.0, 0.0, 0.0, 0.0, 0.0, 0.0, 0.0, 0.0, 0.0, 0.0, 0.0, 0.0, 0.0, 0.0, 0.0, 0.0, 0.0, 0.0, 0.0, 0.0, 0.0, 0.0, 0.0, 0.0, 0.0, 0.0, 0.0, 0.0, 0.0, 0.0, 0.0, 0.0, 0.0, 0.0, 0.0, 0.0, 0.0, 0.0, 0.0, 0.0, 0.0, 0.0, 0.0, 0.0, 0.0, 0.0, 0.0, 0.0, 0.0, 0.0, 0.0, 0.0, 0.0, 0.0, 0.0, 0.0, 0.0, 0.0, 0.0, 0.0, 0.0, 0.0, 0.0, 0.0, 0.0, 0.0, 0.0, 0.0, 0.0, 0.0, 0.0, 0.0, 0.0, 0.0, 0.0, 0.0, 0.0, 0.0, 0.0, 0.0, 0.0, 0.0, 0.0, 0.0, 0.0, 0.0, 0.0, 0.0, 0.0, 0.0, 0.0, 0.0, 0.0, 0.0, 0.0, 0.0, 0.0, 0.0, 0.0, 0.0, 0.0, 0.0, 0.0, 0.0, 0.0, 0.0, 0.0, 0.0, 0.0, 0.0, 0.0, 0.0, 0.0, 0.0, 0.0, 0.0, 0.0, 0.0, 0.0, 0.0, 0.0, 0.0, 0.0, 0.0, 0.0, 0.0, 0.0, 0.0, 0.0, 0.0, 0.0, 0.0, 0.0, 0.0, 0.0, 0.0, 0.0, 0.0, 0.0, 0.0, 0.0, 0.0, 0.0, 0.0, 0.0, 0.0, 0.0, 0.0, 0.0, 0.0, 0.0, 0.0, 0.0, 0.0, 0.0, 0.0, 0.0, 0.0, 0.0, 0.0, 0.0, 0.0, 0.0, 0.0, 0.0, 0.0, 0.0, 0.0, 0.0, 0.0, 0.0, 0.0, 0.0, 0.0, 0.0, 0.0, 0.0, 0.0, 0.0, 0.0, 0.0, 0.0, 0.0, 0.0, 0.0, 0.0, 0.0, 0.0, 0.0, 0.0, 0.0, 0.0, 0.0, 0.0, 0.0, 0.0, 0.0, 0.0, 0.0, 0.0, 0.0, 0.0, 0.0, 0.0, 0.0, 0.0, 0.0, 0.0, 0.0, 0.0, 0.0, 0.0, 0.0, 0.0, 0.0, 0.0, 0.0, 0.0, 0.0, 0.0, 0.0, 0.0, 0.0, 0.0, 0.0, 0.0, 0.0, 0.0, 0.0, 0.0, 0.0, 0.0, 0.0, 0.0, 0.0, 0.0, 0.0, 0.0, 0.0, 0.0, 0.0, 0.0, 0.0, 0.0, 0.0, 0.0, 0.0, 0.0, 0.0, 0.0, 0.0, 0.0, 0.0, 0.0, 0.0, 0.0, 0.0, 0.0, 0.0, 0.0, 0.0, 0.0, 0.0, 0.0, 0.0, 0.0, 0.0, 0.0, 0.0, 0.0, 0.0, 0.0, 0.0, 0.0, 0.0, 0.0, 0.0, 0.0, 0.0, 0.0, 0.0, 0.0, 0.0, 0.0, 0.0, 0.0, 0.0, 0.0, 0.0, 0.0, 0.0, 0.0, 0.0, 0.0, 0.0, 0.0, 0.0, 0.0, 0.0, 0.0, 0.0, 0.0, 0.0, 0.0, 0.0, 0.0, 0.0, 0.0, 0.0, 0.0, 0.0, 0.0, 0.0, 0.0, 0.0, 0.0, 0.0, 0.0, 0.0, 0.0, 0.0, 0.0, 0.0, 0.0, 0.0, 0.0, 0.0, 0.0, 0.0, 0.0, 0.0, 0.0, 0.0, 0.0, 0.0, 0.0, 0.0, 0.0, 0.0, 0.0, 0.0, 0.0, 0.0, 0.0, 0.0, 0.0, 0.0, 0.0, 0.0, 0.0, 0.0, 0.0, 0.0, 0.0, 0.0, 0.0, 0.0, 0.0, 0.0, 0.0, 0.0, 0.0, 0.0, 0.0, 0.0, 0.0, 0.0, 0.0, 0.0, 0.0, 0.0, 0.0, 0.0, 0.0, 0.0, 0.0, 0.0, 0.0, 0.0, 0.0, 0.0, 0.0, 0.0, 0.0, 0.0, 0.0, 0.0, 0.0, 0.0, 0.0, 0.0, 0.0, 0.0, 0.0, 0.0, 0.0, 0.0, 0.0, 0.0, 0.0, 0.0, 0.0, 0.0, 0.0, 0.0, 0.0, 0.0, 0.0, 0.0, 0.0, 0.0, 0.0, 0.0, 0.0, 0.0, 0.0, 0.0, 0.0, 0.0, 0.0, 0.0, 0.0, 0.0, 0.0, 0.0, 0.0, 0.0, 0.0, 0.0, 0.0, 0.0, 0.0, 0.0, 0.0, 0.0, 0.0, 0.0, 0.0, 0.0, 0.0, 0.0, 0.0, 0.0, 0.0, 0.0, 0.0, 0.0, 0.0, 0.0, 0.0, 0.0, 0.0, 0.0, 0.0, 0.0, 0.0, 0.0, 0.0, 0.0, 0.0, 0.0, 0.0, 0.0, 0.0, 0.0, 0.0, 0.0, 0.0, 0.0, 0.0, 0.0, 0.0, 0.0, 0.0, 0.0, 0.0, 0.0, 0.0, 0.0, 0.0, 0.0, 0.0, 0.0, 0.0, 0.0, 0.0, 0.0, 0.0, 0.0, 0.0, 0.0, 0.0, 0.0, 0.0, 0.0, 0.0, 0.0, 0.0, 0.0, 0.0, 0.0, 0.0, 0.0, 0.0, 0.0, 0.0, 0.0, 0.0, 0.0, 0.0, 0.0, 0.0, 0.0, 0.0, 0.0, 0.0, 0.0, 0.0, 0.0, 0.0, 0.0, 0.0, 0.0, 0.0, 0.0, 0.0, 0.0, 0.0, 0.0, 0.0, 0.0, 0.0, 0.0, 0.0, 0.0, 0.0, 0.0, 0.0, 0.0, 0.0, 0.0, 0.0, 0.0, 0.0, 0.0, 0.0, 0.0, 0.0, 0.0, 0.0, 0.0, 0.0, 0.0, 0.0, 0.0, 0.0, 0.0, 0.0, 0.0, 0.0, 0.0, 0.0, 0.0, 0.0, 0.0, 0.0, 0.0, 0.0, 0.0, 0.0, 0.0, 0.0, 0.0, 0.0, 0.0, 0.0, 0.0, 0.0, 0.0, 0.0, 0.0, 0.0, 0.0, 0.0, 0.0, 0.0, 0.0, 0.0, 0.0, 0.0, 0.0, 0.0, 0.0, 0.0, 0.0, 0.0, 0.0, 0.0, 0.0, 0.0, 0.0, 0.0, 0.0, 0.0, 0.0, 0.0, 0.0, 0.0, 0.0, 0.0, 0.0, 0.0, 0.0, 0.0, 0.0, 0.0, 0.0, 0.0, 0.0, 0.0, 0.0, 0.0, 0.0, 0.0, 0.0, 0.0, 0.0, 0.0, 0.0, 0.0, 0.0, 0.0, 0.0, 0.0, 0.0, 0.0, 0.0, 0.0, 0.0, 0.0, 0.0, 0.0, 0.0, 0.0, 0.0, 0.0, 0.0, 0.0, 0.0, 0.0, 0.0, 0.0, 0.0, 0.0, 0.0, 0.0, 0.0, 0.0, 0.0, 0.0, 0.0, 0.0, 0.0, 0.0, 0.0, 0.0, 0.0, 0.0, 0.0, 0.0, 0.0, 0.0, 0.0, 0.0, 0.0, 0.0, 0.0, 0.0, 0.0, 0.0, 0.0, 0.0, 0.0, 0.0, 0.0, 0.0, 0.0, 0.0, 0.0, 0.0, 0.0, 0.0, 0.0, 0.0, 0.0, 0.0, 0.0, 0.0, 0.0, 0.0, 0.0, 0.0, 0.0, 0.0, 0.0, 0.0, 0.0, 0.0, 0.0, 0.0, 0.0, 0.0, 0.0, 0.0, 0.0, 0.0, 0.0, 0.0, 0.0, 0.0, 0.0, 0.0, 0.0, 0.0, 0.0, 0.0, 0.0, 0.0, 0.0, 0.0, 0.0, 0.0, 0.0, 0.0, 0.0, 0.0, 0.0, 0.0, 0.0, 0.0, 0.0, 0.0])
me_x.materials.append(mat_x)
me_x.materials.append(mat_001)
me_x.materials.append(mat_002)
me_x.update()

# ---- curves / text
txt_x = bpy.data.curves.new('文本', 'FONT')
txt_x.dimensions = '2D'
txt_x.body = 'LISTERINE'

# ---- objects
ob_light = bpy.data.objects.new('Light', light_light)
ob_camera = bpy.data.objects.new('Camera', cam_camera)
ob_x = bpy.data.objects.new('圆环', me_x)
ob_x_1 = bpy.data.objects.new('文本', txt_x)

# ---- transforms, parenting, visibility, modifiers, constraints
ob_light.location = (4.076, 1.005, 5.904)
ob_light.rotation_euler = (0.6503, 0.05522, 1.866)
ob_light.lock_rotations_4d = False
ob_light.empty_display_type = 'ARROWS'
ob_light.color = (0.0, 0.0, 0.0, 0.0)
ob_light.lineart.crease_threshold = 0.0
ob_camera.location = (7.359, -6.926, 4.958)
ob_camera.rotation_euler = (1.109, 0.0, 0.8149)
ob_camera.lock_rotations_4d = False
ob_camera.empty_display_type = 'ARROWS'
ob_camera.color = (0.0, 0.0, 0.0, 0.0)
ob_camera.display_type = 'WIRE'
ob_camera.lineart.crease_threshold = 0.0
ob_x.location = (0.0, 0.0, 0.0)
ob_x_1.location = (-1.234, -0.8411, 4.453)
ob_x_1.rotation_euler = (1.571, 0.0, 0.0)
ob_x_1.scale = (0.5686, 0.5686, 0.5686)

# ---- collection membership
col_collection.objects.link(ob_light)
col_collection.objects.link(ob_camera)
col_collection.objects.link(ob_x)
col_collection.objects.link(ob_x_1)

# ---- scene / render settings (as saved in the file)
scene.camera = ob_camera
scene.frame_start = 1; scene.frame_end = 250; scene.frame_set(1)
scene.render.engine = 'BLENDER_EEVEE_NEXT'
scene.cycles.sampling_pattern = 'TABULATED_SOBOL'
scene.cycles.use_light_tree = False
scene.view_settings.view_transform = 'Filmic'
bpy.context.view_layer.update()
